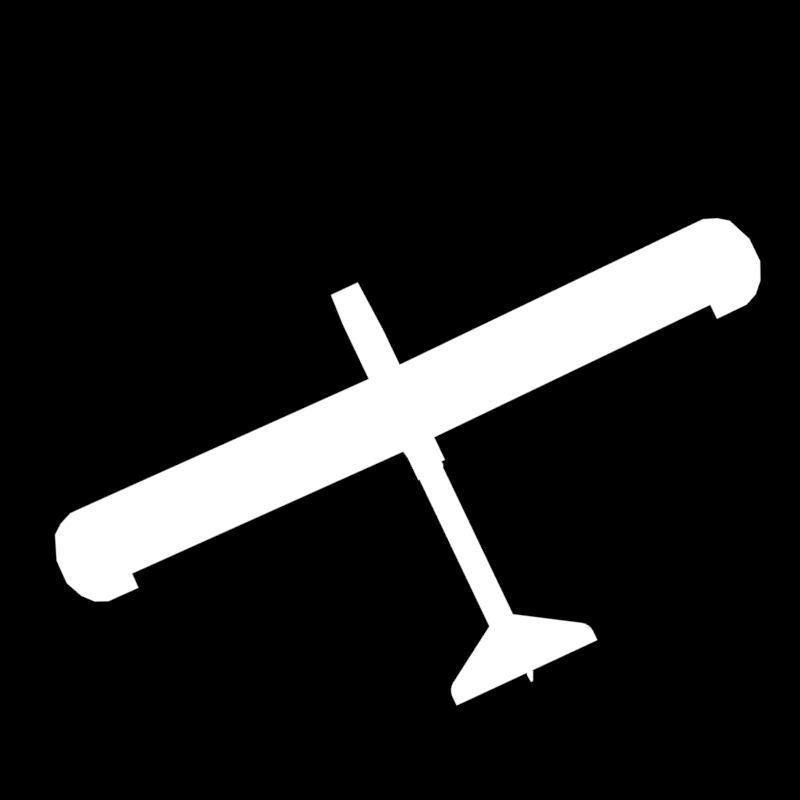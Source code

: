 # Source: test.blend  (saved by Blender 2.83.19; exported with 4.5.12 LTS)
import bpy
from mathutils import Matrix  # noqa: F401  (used for matrix-valued properties, if any)

bpy.ops.wm.read_factory_settings(use_empty=True)
scene = bpy.context.scene
scene.name = 'Scene'

# ---- collections
col_collection = bpy.data.collections.new('Collection'); scene.collection.children.link(col_collection)
col_output = bpy.data.collections.new('Output'); scene.collection.children.link(col_output)
col_output_001 = bpy.data.collections.new('Output.001'); scene.collection.children.link(col_output_001)
col_output_002 = bpy.data.collections.new('Output.002'); scene.collection.children.link(col_output_002)
col_output_003 = bpy.data.collections.new('Output.003'); scene.collection.children.link(col_output_003)
col_output_004 = bpy.data.collections.new('Output.004'); scene.collection.children.link(col_output_004)
col_output_005 = bpy.data.collections.new('Output.005'); scene.collection.children.link(col_output_005)
col_target = bpy.data.collections.new('Target'); scene.collection.children.link(col_target)
col_output_006 = bpy.data.collections.new('Output.006'); scene.collection.children.link(col_output_006)

# ---- materials (node trees are filled in below, after node groups)
mat_white_005 = bpy.data.materials.new('WHITE.005')
mat_white_005.use_transparent_shadow = False
mat_white_004 = bpy.data.materials.new('WHITE.004')
mat_white_004.use_transparent_shadow = False
mat_white = bpy.data.materials.new('WHITE')
mat_white.use_transparent_shadow = False

# ---- material node trees
mat_white_005.use_nodes = True; mat_white_005.node_tree.nodes.clear()
_N = mat_white_005.node_tree.nodes; _L = mat_white_005.node_tree.links
n0 = _N.new('ShaderNodeOutputMaterial'); n0.name = 'Material Output'; n0.location = (300, 300)
n1 = _N.new('ShaderNodeEmission'); n1.name = 'Emission'; n1.location = (0, 0)
_L.new(n1.outputs[0], n0.inputs[0])
n0.is_active_output = True
mat_white_004.use_nodes = True; mat_white_004.node_tree.nodes.clear()
_N = mat_white_004.node_tree.nodes; _L = mat_white_004.node_tree.links
n0 = _N.new('ShaderNodeOutputMaterial'); n0.name = 'Material Output'; n0.location = (300, 300)
n1 = _N.new('ShaderNodeEmission'); n1.name = 'Emission'; n1.location = (0, 0)
_L.new(n1.outputs[0], n0.inputs[0])
n0.is_active_output = True
mat_white.use_nodes = True; mat_white.node_tree.nodes.clear()
_N = mat_white.node_tree.nodes; _L = mat_white.node_tree.links
n0 = _N.new('ShaderNodeOutputMaterial'); n0.name = 'Material Output'; n0.location = (300, 300)
n1 = _N.new('ShaderNodeEmission'); n1.name = 'Emission'; n1.location = (0, 0)
_L.new(n1.outputs[0], n0.inputs[0])
n0.is_active_output = True

# ---- world
world_world = bpy.data.worlds.new('World'); scene.world = world_world
world_world.use_nodes = True; world_world.node_tree.nodes.clear()
_N = world_world.node_tree.nodes; _L = world_world.node_tree.links
n0 = _N.new('ShaderNodeOutputWorld'); n0.name = 'World Output'; n0.location = (300, 300)
n1 = _N.new('ShaderNodeBackground'); n1.name = 'Background'; n1.location = (10, 300)
n1.inputs[0].default_value = (0.0, 0.0, 0.0, 1.0)
_L.new(n1.outputs[0], n0.inputs[0])
n0.is_active_output = True
world_world.color = (0.05088, 0.05088, 0.05088)
world_world.use_sun_shadow = False
world_world.sun_shadow_jitter_overblur = 0.0

# ---- cameras
cam_camera = bpy.data.cameras.new('Camera')
cam_camera.clip_end = 100.0
cam_camera.ortho_scale = 7.314
cam_cam_360 = bpy.data.cameras.new('Cam 360')
cam_cam_360.type = 'ORTHO'
cam_cam_360.ortho_scale = 2.0
cam_cam_360_001 = bpy.data.cameras.new('Cam 360.001')
cam_cam_360_001.type = 'ORTHO'
cam_cam_360_001.ortho_scale = 2.0
cam_cam_360_002 = bpy.data.cameras.new('Cam 360.002')
cam_cam_360_002.type = 'ORTHO'
cam_cam_360_002.ortho_scale = 2.0
cam_cam_360_003 = bpy.data.cameras.new('Cam 360.003')
cam_cam_360_003.type = 'ORTHO'
cam_cam_360_003.ortho_scale = 2.0
cam_cam_360_004 = bpy.data.cameras.new('Cam 360.004')
cam_cam_360_004.type = 'ORTHO'
cam_cam_360_004.ortho_scale = 2.0
cam_cam_360_005 = bpy.data.cameras.new('Cam 360.005')
cam_cam_360_005.type = 'ORTHO'
cam_cam_360_005.ortho_scale = 5.5
cam_cam_360_006 = bpy.data.cameras.new('Cam 360.006')
cam_cam_360_006.type = 'ORTHO'
cam_cam_360_006.ortho_scale = 2.3

# ---- lights
light_light = bpy.data.lights.new('Light', 'POINT')
light_light.transmission_factor = 0.0
light_light.energy = 1000.0
light_light.shadow_soft_size = 0.1
light_light.shadow_maximum_resolution = 0.006
light_light.use_absolute_resolution = True

# ---- meshes
me_cube = bpy.data.meshes.new('Cube')
me_cube.from_pydata([(1.0, 1.0, 1.0), (1.0, 1.0, -1.0), (1.0, -1.0, 1.0), (1.0, -1.0, -1.0), (-1.0, 1.0, 1.0), (-1.0, 1.0, -1.0), (-1.0, -1.0, 1.0), (-1.0, -1.0, -1.0)], [], [(0, 4, 6, 2), (3, 2, 6, 7), (7, 6, 4, 5), (5, 1, 3, 7), (1, 0, 2, 3), (5, 4, 0, 1)])
_uv = me_cube.uv_layers.new(name='UVMap')
_uv.uv.foreach_set('vector', [0.625, 0.5, 0.875, 0.5, 0.875, 0.75, 0.625, 0.75, 0.375, 0.75, 0.625, 0.75, 0.625, 1.0, 0.375, 1.0, 0.375, 0.0, 0.625, 0.0, 0.625, 0.25, 0.375, 0.25, 0.125, 0.5, 0.375, 0.5, 0.375, 0.75, 0.125, 0.75, 0.375, 0.5, 0.625, 0.5, 0.625, 0.75, 0.375, 0.75, 0.375, 0.25, 0.625, 0.25, 0.625, 0.5, 0.375, 0.5])
me_cube.materials.append(mat_white_005)
me_cube.use_remesh_preserve_volume = False
me_cube.use_remesh_preserve_attributes = False
me_cube.use_mirror_vertex_groups = False
me_cube.update()
me_cube_001 = bpy.data.meshes.new('Cube.001')
me_cube_001.from_pydata([(1.0, 1.0, 1.0), (1.0, 1.0, -1.0), (1.0, -1.0, 1.0), (1.0, -1.0, -1.0), (-1.0, 1.0, 1.0), (-1.0, 1.0, -1.0), (-1.0, -1.0, 1.0), (-1.0, -1.0, -1.0)], [], [(0, 4, 6, 2), (3, 2, 6, 7), (7, 6, 4, 5), (5, 1, 3, 7), (1, 0, 2, 3), (5, 4, 0, 1)])
_uv = me_cube_001.uv_layers.new(name='UVMap')
_uv.uv.foreach_set('vector', [0.625, 0.5, 0.875, 0.5, 0.875, 0.75, 0.625, 0.75, 0.375, 0.75, 0.625, 0.75, 0.625, 1.0, 0.375, 1.0, 0.375, 0.0, 0.625, 0.0, 0.625, 0.25, 0.375, 0.25, 0.125, 0.5, 0.375, 0.5, 0.375, 0.75, 0.125, 0.75, 0.375, 0.5, 0.625, 0.5, 0.625, 0.75, 0.375, 0.75, 0.375, 0.25, 0.625, 0.25, 0.625, 0.5, 0.375, 0.5])
me_cube_001.materials.append(mat_white_004)
me_cube_001.use_remesh_preserve_volume = False
me_cube_001.use_remesh_preserve_attributes = False
me_cube_001.use_mirror_vertex_groups = False
me_cube_001.update()
me_cube_002 = bpy.data.meshes.new('Cube.002')
me_cube_002.from_pydata([(1.0, 1.0, 1.0), (1.0, 1.0, -1.0), (1.0, -1.0, 1.0), (1.0, -1.0, -1.0), (-1.0, 1.0, 1.0), (-1.0, 1.0, -1.0), (-1.0, -1.0, 1.0), (-1.0, -1.0, -1.0)], [], [(0, 4, 6, 2), (3, 2, 6, 7), (7, 6, 4, 5), (5, 1, 3, 7), (1, 0, 2, 3), (5, 4, 0, 1)])
_uv = me_cube_002.uv_layers.new(name='UVMap')
_uv.uv.foreach_set('vector', [0.625, 0.5, 0.875, 0.5, 0.875, 0.75, 0.625, 0.75, 0.375, 0.75, 0.625, 0.75, 0.625, 1.0, 0.375, 1.0, 0.375, 0.0, 0.625, 0.0, 0.625, 0.25, 0.375, 0.25, 0.125, 0.5, 0.375, 0.5, 0.375, 0.75, 0.125, 0.75, 0.375, 0.5, 0.625, 0.5, 0.625, 0.75, 0.375, 0.75, 0.375, 0.25, 0.625, 0.25, 0.625, 0.5, 0.375, 0.5])
me_cube_002.materials.append(mat_white_004)
me_cube_002.use_remesh_preserve_volume = False
me_cube_002.use_remesh_preserve_attributes = False
me_cube_002.use_mirror_vertex_groups = False
me_cube_002.update()
me_cube_003 = bpy.data.meshes.new('Cube.003')
me_cube_003.from_pydata([(1.0, 1.0, 1.0), (1.0, 1.0, -1.0), (1.0, -1.0, 1.0), (1.0, -1.0, -1.0), (-1.0, 1.0, 1.0), (-1.0, 1.0, -1.0), (-1.0, -1.0, 1.0), (-1.0, -1.0, -1.0)], [], [(0, 4, 6, 2), (3, 2, 6, 7), (7, 6, 4, 5), (5, 1, 3, 7), (1, 0, 2, 3), (5, 4, 0, 1)])
_uv = me_cube_003.uv_layers.new(name='UVMap')
_uv.uv.foreach_set('vector', [0.625, 0.5, 0.875, 0.5, 0.875, 0.75, 0.625, 0.75, 0.375, 0.75, 0.625, 0.75, 0.625, 1.0, 0.375, 1.0, 0.375, 0.0, 0.625, 0.0, 0.625, 0.25, 0.375, 0.25, 0.125, 0.5, 0.375, 0.5, 0.375, 0.75, 0.125, 0.75, 0.375, 0.5, 0.625, 0.5, 0.625, 0.75, 0.375, 0.75, 0.375, 0.25, 0.625, 0.25, 0.625, 0.5, 0.375, 0.5])
me_cube_003.materials.append(mat_white_004)
me_cube_003.use_remesh_preserve_volume = False
me_cube_003.use_remesh_preserve_attributes = False
me_cube_003.use_mirror_vertex_groups = False
me_cube_003.update()
me_cube_004 = bpy.data.meshes.new('Cube.004')
me_cube_004.from_pydata([(1.0, 1.0, 1.0), (1.0, 1.0, -1.0), (1.0, -1.0, 1.0), (1.0, -1.0, -1.0), (-1.0, 1.0, 1.0), (-1.0, 1.0, -1.0), (-1.0, -1.0, 1.0), (-1.0, -1.0, -1.0)], [], [(0, 4, 6, 2), (3, 2, 6, 7), (7, 6, 4, 5), (5, 1, 3, 7), (1, 0, 2, 3), (5, 4, 0, 1)])
_uv = me_cube_004.uv_layers.new(name='UVMap')
_uv.uv.foreach_set('vector', [0.625, 0.5, 0.875, 0.5, 0.875, 0.75, 0.625, 0.75, 0.375, 0.75, 0.625, 0.75, 0.625, 1.0, 0.375, 1.0, 0.375, 0.0, 0.625, 0.0, 0.625, 0.25, 0.375, 0.25, 0.125, 0.5, 0.375, 0.5, 0.375, 0.75, 0.125, 0.75, 0.375, 0.5, 0.625, 0.5, 0.625, 0.75, 0.375, 0.75, 0.375, 0.25, 0.625, 0.25, 0.625, 0.5, 0.375, 0.5])
me_cube_004.materials.append(mat_white_004)
me_cube_004.use_remesh_preserve_volume = False
me_cube_004.use_remesh_preserve_attributes = False
me_cube_004.use_mirror_vertex_groups = False
me_cube_004.update()
me_cube_005 = bpy.data.meshes.new('Cube.005')
me_cube_005.from_pydata([(-0.03567, -0.3232, 0.01963), (0.03567, -0.3232, 0.01963), (-0.04219, -0.2951, -0.09504), (-0.04219, -0.2051, 0.09504), (-0.039, 0.1188, -0.09082), (-0.04219, 0.2121, 0.09504), (0.04219, -0.2951, -0.09504), (0.04219, -0.2051, 0.09504), (0.039, 0.1188, -0.09082), (0.04219, 0.2121, 0.09504), (-0.04219, -0.3758, -0.01072), (0.04219, -0.3758, -0.01072), (-0.04219, -0.2051, -0.01323), (-0.039, 0.1556, -0.01745), (0.039, 0.1556, -0.01745), (0.04219, -0.2051, -0.01323), (-0.04219, 0.1577, -0.01323), (-0.04219, 0.1167, -0.09504), (0.04219, 0.1167, -0.09504), (0.04219, 0.1577, -0.01323), (-0.039, 0.2069, -0.01745), (-0.039, 0.2069, -0.09082), (0.039, 0.2069, -0.09082), (0.039, 0.2069, -0.01745), (0.03567, 0.2069, -0.08496), (0.03567, -0.3054, -0.08496), (-0.03567, 0.2069, -0.08496), (-0.03567, -0.3054, -0.08496), (0.03567, 0.2069, -0.02331), (-0.03567, 0.2069, -0.02331), (-0.03567, -0.3659, -0.02097), (0.03567, -0.3659, -0.02097), (-0.0283, 0.2121, 0.09504), (0.0283, 0.2121, 0.09504), (0.03406, -0.2051, 0.09504), (-0.03406, -0.2051, 0.09504), (-0.03406, -0.3758, -0.01072), (0.03406, -0.3758, -0.01072), (-0.03406, 0.1577, -0.01323), (0.03406, 0.1577, -0.01323), (-0.03149, 0.1556, -0.01745), (0.03149, 0.1556, -0.01745), (-0.03149, 0.2069, -0.01745), (0.03149, 0.2069, -0.01745), (-0.04219, 0.03334, -0.09504), (-0.04219, 0.1007, 0.09504), (0.04219, 0.03334, -0.09504), (0.04219, 0.1007, 0.09504), (0.04219, 0.06235, -0.01323), (-0.04219, 0.06235, -0.01323), (0.03406, 0.1007, 0.09504), (-0.03406, 0.1007, 0.09504), (-0.0283, 0.2028, 0.1641), (0.0283, 0.2028, 0.1641), (0.03406, 0.1663, 0.173), (-0.03406, 0.1663, 0.173), (-0.04219, -0.2051, 0.04285), (-0.04219, -0.3168, -0.0736), (0.04219, -0.3168, -0.0736), (-0.04219, 0.1859, 0.04285), (0.04219, 0.1859, 0.04285), (0.04219, -0.2051, 0.04285), (-0.0283, 0.1902, 0.05144), (0.0283, 0.1902, 0.05144), (0.04219, 0.08223, 0.04285), (-0.04219, 0.08223, 0.04285), (-0.03406, 0.2016, 0.173), (0.03406, 0.2016, 0.173), (-0.03406, 0.2121, 0.09504), (0.03406, 0.2121, 0.09504), (-0.03406, 0.1859, 0.04285), (0.03406, 0.1859, 0.04285), (-0.0283, 0.2004, 0.09512), (0.0283, 0.2004, 0.09512), (-0.0283, 0.1909, 0.1636), (0.0283, 0.1909, 0.1636), (-0.03406, -0.1908, -0.01323), (0.03406, -0.1908, -0.01323), (-0.03406, -0.1908, 0.04285), (0.03406, -0.1908, 0.04285), (-0.03833, -0.3304, -0.03733), (-0.03833, -0.3304, -0.02968), (-0.03833, -0.1304, -0.03733), (-0.03833, -0.1304, -0.02968), (0.03833, -0.3304, -0.03733), (0.03833, -0.3304, -0.02968), (0.03833, -0.1304, -0.03733), (0.03833, -0.1304, -0.02968), (-0.02682, -0.1521, -0.02585), (-0.02682, -0.1521, 0.02779), (0.02682, -0.1521, -0.02585), (0.02682, -0.1521, 0.02779), (-0.02682, -0.2947, -0.02585), (-0.02682, -0.2947, 0.02779), (0.02682, -0.2947, -0.02585), (0.02682, -0.2947, 0.02779), (-0.02166, -0.3197, -0.02069), (-0.02682, -0.3035, -0.02585), (-0.02364, -0.3184, -0.02267), (-0.02531, -0.3149, -0.02434), (-0.02643, -0.3097, -0.02546), (-0.02166, -0.3197, 0.02263), (-0.02682, -0.3035, 0.02779), (-0.02364, -0.3184, 0.02461), (-0.02531, -0.3149, 0.02628), (-0.02643, -0.3097, 0.0274), (0.02166, -0.3197, -0.02069), (0.02682, -0.3035, -0.02585), (0.02364, -0.3184, -0.02267), (0.02531, -0.3149, -0.02434), (0.02643, -0.3097, -0.02546), (0.02166, -0.3197, 0.02263), (0.02682, -0.3035, 0.02779), (0.02364, -0.3184, 0.02461), (0.02531, -0.3149, 0.02628), (0.02643, -0.3097, 0.0274), (-0.02179, -0.299, -0.08116), (-0.02179, -0.299, -0.04186), (-0.02876, -0.2524, -0.08634), (-0.02876, -0.2524, -0.03667), (0.02179, -0.299, -0.08116), (0.02179, -0.299, -0.04186), (0.02876, -0.2524, -0.08634), (0.02876, -0.2524, -0.03667), (-0.02876, -0.299, -0.08634), (-0.02876, -0.299, -0.03667), (0.02876, -0.299, -0.03667), (0.02876, -0.299, -0.08634), (-0.02179, -0.2956, -0.08116), (-0.02179, -0.2956, -0.04186), (0.02179, -0.2956, -0.04186), (0.02179, -0.2956, -0.08116), (6.235e-09, -0.3041, -0.05378), (0.001552, -0.3041, -0.05393), (5.701e-09, -0.2947, -0.04572), (5.824e-09, -0.3018, -0.04757), (0.003124, -0.2947, -0.04603), (0.002763, -0.3018, -0.04784), (0.006128, -0.2947, -0.04694), (0.00542, -0.3018, -0.04865), (0.008896, -0.2947, -0.04842), (0.007869, -0.3018, -0.04996), (0.01132, -0.2947, -0.05041), (0.01002, -0.3018, -0.05172), (0.01331, -0.2947, -0.05284), (0.01178, -0.3018, -0.05386), (0.01479, -0.2947, -0.05561), (0.01309, -0.3018, -0.05631), (0.0157, -0.2947, -0.05861), (0.01389, -0.3018, -0.05897), (0.01601, -0.2947, -0.06173), (0.01416, -0.3018, -0.06173), (0.0157, -0.2947, -0.06486), (0.01389, -0.3018, -0.0645), (0.01479, -0.2947, -0.06786), (0.01309, -0.3018, -0.06715), (0.01331, -0.2947, -0.07063), (0.01178, -0.3018, -0.0696), (0.01132, -0.2947, -0.07306), (0.01002, -0.3018, -0.07175), (0.008896, -0.2947, -0.07505), (0.007869, -0.3018, -0.07351), (0.006128, -0.2947, -0.07653), (0.00542, -0.3018, -0.07482), (0.003124, -0.2947, -0.07744), (0.002763, -0.3018, -0.07563), (4.837e-10, -0.2947, -0.07775), (1.209e-09, -0.3018, -0.0759), (-0.003124, -0.2947, -0.07744), (-0.002763, -0.3018, -0.07563), (-0.006128, -0.2947, -0.07653), (-0.00542, -0.3018, -0.07482), (-0.008896, -0.2947, -0.07505), (-0.007869, -0.3018, -0.07351), (-0.01132, -0.2947, -0.07306), (-0.01002, -0.3018, -0.07175), (-0.01331, -0.2947, -0.07063), (-0.01178, -0.3018, -0.0696), (-0.01479, -0.2947, -0.06786), (-0.01309, -0.3018, -0.06715), (-0.0157, -0.2947, -0.06486), (-0.01389, -0.3018, -0.0645), (-0.01601, -0.2947, -0.06173), (-0.01416, -0.3018, -0.06173), (-0.0157, -0.2947, -0.05861), (-0.01389, -0.3018, -0.05897), (-0.01479, -0.2947, -0.05561), (-0.01309, -0.3018, -0.05631), (-0.01331, -0.2947, -0.05284), (-0.01178, -0.3018, -0.05386), (-0.01132, -0.2947, -0.05041), (-0.01002, -0.3018, -0.05172), (-0.008896, -0.2947, -0.04842), (-0.007869, -0.3018, -0.04996), (-0.006128, -0.2947, -0.04694), (-0.00542, -0.3018, -0.04865), (-0.003124, -0.2947, -0.04603), (-0.002763, -0.3018, -0.04784), (0.003044, -0.3041, -0.05439), (0.004419, -0.3041, -0.05512), (0.005624, -0.3041, -0.05611), (0.006613, -0.3041, -0.05732), (0.007348, -0.3041, -0.05869), (0.0078, -0.3041, -0.06018), (0.007953, -0.3041, -0.06173), (0.0078, -0.3041, -0.06329), (0.007348, -0.3041, -0.06478), (0.006613, -0.3041, -0.06615), (0.005624, -0.3041, -0.06736), (0.004419, -0.3041, -0.06835), (0.003044, -0.3041, -0.06908), (0.001552, -0.3041, -0.06953), (3.643e-09, -0.3041, -0.06969), (-0.001552, -0.3041, -0.06953), (-0.003044, -0.3041, -0.06908), (-0.004419, -0.3041, -0.06835), (-0.005624, -0.3041, -0.06736), (-0.006613, -0.3041, -0.06615), (-0.007348, -0.3041, -0.06478), (-0.0078, -0.3041, -0.06329), (-0.007953, -0.3041, -0.06173), (-0.0078, -0.3041, -0.06018), (-0.007348, -0.3041, -0.05869), (-0.006613, -0.3041, -0.05732), (-0.005624, -0.3041, -0.05611), (-0.004419, -0.3041, -0.05512), (-0.003044, -0.3041, -0.05439), (-0.001552, -0.3041, -0.05393), (6.536e-09, -0.2987, -0.05891), (-0.0005509, -0.2987, -0.05896), (-0.001081, -0.2987, -0.05912), (-0.001569, -0.2987, -0.05939), (-0.001997, -0.2987, -0.05974), (-0.002348, -0.2987, -0.06016), (-0.002609, -0.2987, -0.06065), (-0.00277, -0.2987, -0.06118), (-0.002824, -0.2987, -0.06173), (-0.00277, -0.2987, -0.06228), (-0.002609, -0.2987, -0.06281), (-0.002348, -0.2987, -0.0633), (-0.001997, -0.2987, -0.06373), (-0.001569, -0.2987, -0.06408), (-0.001081, -0.2987, -0.06434), (-0.0005509, -0.2987, -0.0645), (5.616e-09, -0.2987, -0.06456), (0.0005509, -0.2987, -0.0645), (0.001081, -0.2987, -0.06434), (0.001569, -0.2987, -0.06408), (0.001997, -0.2987, -0.06373), (0.002348, -0.2987, -0.0633), (0.002609, -0.2987, -0.06281), (0.00277, -0.2987, -0.06228), (0.002824, -0.2987, -0.06173), (0.00277, -0.2987, -0.06118), (0.002609, -0.2987, -0.06065), (0.002348, -0.2987, -0.06016), (0.001997, -0.2987, -0.05974), (0.001569, -0.2987, -0.05939), (0.001081, -0.2987, -0.05912), (0.0005509, -0.2987, -0.05896), (-0.04219, -0.1417, -0.09504), (0.04219, -0.1417, 0.09504), (0.04219, -0.1417, -0.01323), (0.03406, -0.1417, 0.09504), (-0.03406, -0.1417, 0.09504), (-0.04219, -0.1417, 0.09504), (0.04219, -0.1417, -0.09504), (-0.04219, -0.1417, -0.01323), (-0.04219, -0.1417, 0.04285), (0.04219, -0.1417, 0.04285), (-0.04219, -0.1397, 0.09504), (0.04219, -0.1397, -0.09504), (-0.04219, -0.1397, -0.01323), (-0.04219, -0.1397, 0.04285), (-0.04219, -0.1397, -0.09504), (0.04219, -0.1397, 0.09504), (0.04219, -0.1397, -0.01323), (0.03406, -0.1397, 0.09504), (-0.03406, -0.1397, 0.09504), (0.04219, -0.1397, 0.04285), (-0.04033, -0.1398, -0.08976), (-0.04033, -0.1416, -0.08976), (0.04033, -0.1398, 0.09196), (0.04033, -0.1416, 0.09196), (0.04033, -0.1398, -0.01156), (0.04033, -0.1416, -0.01156), (0.03256, -0.1398, 0.09196), (0.03256, -0.1416, 0.09196), (-0.03256, -0.1398, 0.09196), (-0.03256, -0.1416, 0.09196), (0.04033, -0.1398, 0.04207), (0.04033, -0.1416, 0.04207), (-0.04033, -0.1416, 0.04207), (-0.04033, -0.1416, -0.01156), (-0.04033, -0.1416, 0.09196), (0.04033, -0.1416, -0.08976), (-0.04033, -0.1398, 0.09196), (0.04033, -0.1398, -0.08976), (-0.04033, -0.1398, -0.01156), (-0.04033, -0.1398, 0.04207)], [], [(65, 45, 5, 59), (71, 69, 9, 60), (269, 261, 7, 61), (56, 12, 2, 57), (260, 266, 6, 2), (264, 265, 3, 35), (2, 27, 30, 31, 11, 37, 36, 10, 57), (35, 3, 10, 36), (58, 61, 7, 11), (266, 262, 15, 6), (14, 8, 22, 23), (44, 49, 16, 17), (13, 4, 17, 16), (4, 8, 18, 17), (8, 14, 19, 18), (40, 13, 16, 38), (21, 20, 29, 26, 24, 22), (4, 13, 20, 21), (41, 14, 23, 43), (8, 4, 21, 22), (24, 26, 27, 25), (31, 30, 0, 1), (22, 24, 28, 29, 20, 42, 43, 23), (11, 31, 25, 27, 2, 6, 58), (26, 29, 0, 30, 27), (29, 28, 1, 0), (28, 24, 25, 31, 1), (13, 40, 42, 20), (40, 41, 43, 42), (14, 41, 39, 19), (41, 40, 38, 39), (7, 34, 37, 11), (34, 35, 36, 37), (261, 263, 34, 7), (263, 264, 35, 34), (59, 5, 68, 70), (62, 32, 72), (9, 69, 50, 47), (274, 272, 49, 44), (18, 19, 48, 46), (68, 5, 45, 51), (17, 18, 46, 44), (60, 9, 47, 64), (273, 270, 45, 65), (67, 66, 55, 54), (51, 50, 54, 55), (50, 69, 67, 54), (68, 51, 55, 66), (272, 273, 65, 49), (19, 60, 64, 48), (38, 70, 78, 76), (16, 59, 70, 38), (6, 15, 61, 58), (3, 56, 57, 10), (262, 269, 61, 15), (39, 71, 60, 19), (49, 65, 59, 16), (53, 52, 66, 67), (52, 32, 68, 66), (33, 53, 67, 69), (32, 62, 70, 68), (63, 33, 69, 71), (62, 63, 71, 70), (62, 72, 73, 63), (73, 72, 74, 75), (32, 52, 74, 72), (33, 63, 73), (53, 33, 73, 75), (52, 53, 75, 74), (76, 78, 79, 77), (39, 38, 76, 77), (70, 71, 79, 78), (71, 39, 77, 79), (80, 81, 83, 82), (82, 83, 87, 86), (86, 87, 85, 84), (84, 85, 81, 80), (82, 86, 84, 80), (87, 83, 81, 85), (92, 93, 89, 88), (88, 89, 91, 90), (92, 94, 107, 97), (95, 93, 102, 112), (94, 95, 112, 107), (91, 89, 93, 95), (88, 90, 94, 92), (90, 91, 95, 94), (106, 111, 101, 96), (96, 101, 103, 98), (98, 103, 104, 99), (99, 104, 105, 100), (100, 105, 102, 97), (111, 106, 108, 113), (113, 108, 109, 114), (114, 109, 110, 115), (115, 110, 107, 112), (97, 107, 110, 100), (100, 110, 109, 99), (99, 109, 108, 98), (98, 108, 106, 96), (112, 102, 105, 115), (115, 105, 104, 114), (114, 104, 103, 113), (113, 103, 101, 111), (97, 102, 93, 92), (124, 125, 119, 118), (118, 119, 123, 122), (122, 123, 126, 127), (120, 121, 130, 131), (118, 122, 127, 124), (123, 119, 125, 126), (116, 117, 125, 124), (121, 120, 127, 126), (120, 116, 124, 127), (117, 121, 126, 125), (131, 130, 129, 128), (116, 120, 131, 128), (117, 116, 128, 129), (121, 117, 129, 130), (213, 212, 244, 243), (165, 163, 210, 211), (134, 135, 137, 136), (221, 220, 236, 235), (181, 179, 218, 219), (136, 137, 139, 138), (133, 132, 228, 259), (197, 195, 226, 227), (138, 139, 141, 140), (224, 223, 233, 232), (143, 141, 199, 200), (140, 141, 143, 142), (216, 215, 241, 240), (159, 157, 207, 208), (142, 143, 145, 144), (208, 207, 249, 248), (175, 173, 215, 216), (144, 145, 147, 146), (200, 199, 257, 256), (191, 189, 223, 224), (146, 147, 149, 148), (219, 218, 238, 237), (153, 151, 204, 205), (148, 149, 151, 150), (211, 210, 246, 245), (169, 167, 212, 213), (150, 151, 153, 152), (203, 202, 254, 253), (185, 183, 220, 221), (152, 153, 155, 154), (227, 226, 230, 229), (137, 135, 132, 133), (154, 155, 157, 156), (222, 221, 235, 234), (147, 145, 201, 202), (156, 157, 159, 158), (132, 227, 229, 228), (163, 161, 209, 210), (158, 159, 161, 160), (214, 213, 243, 242), (179, 177, 217, 218), (160, 161, 163, 162), (206, 205, 251, 250), (195, 193, 225, 226), (162, 163, 165, 164), (198, 133, 259, 258), (141, 139, 198, 199), (164, 165, 167, 166), (225, 224, 232, 231), (157, 155, 206, 207), (166, 167, 169, 168), (217, 216, 240, 239), (173, 171, 214, 215), (168, 169, 171, 170), (209, 208, 248, 247), (189, 187, 222, 223), (170, 171, 173, 172), (201, 200, 256, 255), (151, 149, 203, 204), (172, 173, 175, 174), (220, 219, 237, 236), (167, 165, 211, 212), (174, 175, 177, 176), (212, 211, 245, 244), (183, 181, 219, 220), (176, 177, 179, 178), (204, 203, 253, 252), (145, 143, 200, 201), (178, 179, 181, 180), (223, 222, 234, 233), (161, 159, 208, 209), (180, 181, 183, 182), (215, 214, 242, 241), (177, 175, 216, 217), (182, 183, 185, 184), (207, 206, 250, 249), (193, 191, 224, 225), (184, 185, 187, 186), (199, 198, 258, 257), (135, 197, 227, 132), (186, 187, 189, 188), (226, 225, 231, 230), (139, 137, 133, 198), (188, 189, 191, 190), (218, 217, 239, 238), (155, 153, 205, 206), (190, 191, 193, 192), (259, 228, 229, 230, 231, 232, 233, 234, 235, 236, 237, 238, 239, 240, 241, 242, 243, 244, 245, 246, 247, 248, 249, 250, 251, 252, 253, 254, 255, 256, 257, 258), (171, 169, 213, 214), (192, 193, 195, 194), (187, 185, 221, 222), (210, 209, 247, 246), (194, 195, 197, 196), (205, 204, 252, 251), (149, 147, 202, 203), (196, 197, 135, 134), (134, 136, 138, 140, 142, 144, 146, 148, 150, 152, 154, 156, 158, 160, 162, 164, 166, 168, 170, 172, 174, 176, 178, 180, 182, 184, 186, 188, 190, 192, 194, 196), (202, 201, 255, 254), (277, 278, 288, 286), (12, 56, 268, 267), (56, 3, 265, 268), (2, 12, 267, 260), (268, 265, 294, 292), (275, 277, 286, 282), (261, 269, 291, 283), (267, 268, 292, 293), (271, 276, 284, 297), (266, 260, 281, 295), (64, 47, 275, 279), (44, 46, 271, 274), (51, 45, 270, 278), (46, 48, 276, 271), (47, 50, 277, 275), (50, 51, 278, 277), (48, 64, 279, 276), (269, 262, 285, 291), (278, 270, 296, 288), (265, 264, 289, 294), (284, 290, 291, 285), (286, 288, 289, 287), (282, 286, 287, 283), (297, 284, 285, 295), (288, 296, 294, 289), (280, 297, 295, 281), (290, 282, 283, 291), (293, 292, 299, 298), (292, 294, 296, 299), (281, 293, 298, 280), (260, 267, 293, 281), (276, 279, 290, 284), (264, 263, 287, 289), (273, 272, 298, 299), (263, 261, 283, 287), (279, 275, 282, 290), (270, 273, 299, 296), (262, 266, 295, 285), (274, 271, 297, 280), (272, 274, 280, 298)])
me_cube_005.polygons.foreach_set('use_smooth', [0, 0, 0, 0, 0, 0, 0, 0, 0, 0, 0, 0, 0, 0, 0, 0, 0, 0, 0, 0, 0, 0, 0, 0, 0, 0, 0, 0, 0, 0, 0, 0, 0, 0, 0, 0, 0, 0, 0, 0, 0, 0, 0, 0, 0, 0, 0, 0, 0, 0, 0, 0, 0, 0, 0, 0, 0, 0, 0, 0, 0, 0, 0, 0, 0, 0, 0, 0, 0, 0, 0, 0, 0, 0, 0, 0, 0, 0, 0, 1, 1, 1, 1, 1, 1, 1, 1, 1, 1, 1, 1, 1, 1, 1, 1, 1, 1, 1, 1, 1, 1, 1, 1, 1, 1, 0, 0, 0, 0, 0, 0, 0, 0, 0, 0, 0, 0, 0, 0, 0, 0, 0, 0, 0, 0, 0, 0, 0, 0, 0, 0, 0, 0, 0, 0, 0, 0, 0, 0, 0, 0, 0, 0, 0, 0, 0, 0, 0, 0, 0, 0, 0, 0, 0, 0, 0, 0, 0, 0, 0, 0, 0, 0, 0, 0, 0, 0, 0, 0, 0, 0, 0, 0, 0, 0, 0, 0, 0, 0, 0, 0, 0, 0, 0, 0, 0, 0, 0, 0, 0, 0, 0, 0, 0, 0, 0, 0, 0, 0, 0, 0, 0, 0, 0, 0, 0, 0, 0, 0, 0, 0, 0, 0, 0, 0, 0, 0, 0, 0, 0, 0, 0, 0, 0, 0, 0, 0, 0, 0, 0, 0, 0, 0, 0, 0, 0, 0, 0, 0, 0, 0, 0, 0, 0, 0, 0, 0, 0, 0, 0, 0, 0, 0, 0, 0, 0, 0])
_uv = me_cube_005.uv_layers.new(name='UVMap')
_uv.uv.foreach_set('vector', [0.5564, 0.1766, 0.625, 0.1766, 0.625, 0.25, 0.5564, 0.25, 0.5564, 0.4167, 0.625, 0.4167, 0.625, 0.5, 0.5564, 0.5, 0.5564, 0.7036, 0.625, 0.7036, 0.625, 0.75, 0.5564, 0.75, 0.5564, 0.0, 0.4826, 0.0, 0.375, 0.0, 0.5045, 0.0, 0.125, 0.7036, 0.375, 0.7036, 0.375, 0.75, 0.125, 0.75, 0.7917, 0.7036, 0.875, 0.7036, 0.875, 0.75, 0.7917, 0.75, 0.125, 0.75, 0.1443, 0.75, 0.1443, 0.75, 0.3557, 0.75, 0.375, 0.75, 0.2917, 0.75, 0.2083, 0.75, 0.125, 0.75, 0.125, 0.75, 0.7917, 0.75, 0.875, 0.75, 0.875, 0.75, 0.7917, 0.75, 0.375, 0.75, 0.5564, 0.75, 0.625, 0.75, 0.375, 0.75, 0.375, 0.7036, 0.4826, 0.7036, 0.4826, 0.75, 0.375, 0.75, 0.477, 0.4942, 0.3805, 0.4942, 0.3805, 0.4942, 0.477, 0.4942, 0.375, 0.1766, 0.4826, 0.1766, 0.4826, 0.25, 0.375, 0.25, 0.477, 0.2558, 0.3805, 0.2558, 0.375, 0.25, 0.4826, 0.25, 0.3805, 0.2558, 0.3805, 0.4942, 0.375, 0.5, 0.375, 0.25, 0.3805, 0.4942, 0.477, 0.4942, 0.4826, 0.5, 0.375, 0.5, 0.477, 0.3353, 0.477, 0.2558, 0.4826, 0.25, 0.4826, 0.3333, 0.3805, 0.2558, 0.477, 0.2558, 0.4693, 0.2659, 0.3883, 0.2659, 0.3883, 0.4841, 0.3805, 0.4942, 0.3805, 0.2558, 0.477, 0.2558, 0.477, 0.2558, 0.3805, 0.2558, 0.477, 0.4147, 0.477, 0.4942, 0.477, 0.4942, 0.477, 0.4147, 0.3805, 0.4942, 0.3805, 0.2558, 0.3805, 0.2558, 0.3805, 0.4942, 0.3805, 0.4942, 0.3805, 0.2558, 0.3805, 0.2558, 0.3805, 0.4942, 0.4248, 0.4942, 0.4248, 0.2558, 0.477, 0.2558, 0.477, 0.4942, 0.3805, 0.4942, 0.3883, 0.4841, 0.4693, 0.4841, 0.4693, 0.2659, 0.477, 0.2558, 0.477, 0.3353, 0.477, 0.4147, 0.477, 0.4942, 0.375, 0.75, 0.3557, 0.75, 0.3557, 0.75, 0.1443, 0.75, 0.125, 0.75, 0.375, 0.75, 0.375, 0.75, 0.3805, 0.2558, 0.477, 0.2558, 0.477, 0.2558, 0.4248, 0.2558, 0.3805, 0.2558, 0.477, 0.2558, 0.477, 0.4942, 0.477, 0.4942, 0.477, 0.2558, 0.477, 0.4942, 0.3805, 0.4942, 0.3805, 0.4942, 0.4248, 0.4942, 0.477, 0.4942, 0.477, 0.2558, 0.477, 0.3353, 0.477, 0.3353, 0.477, 0.2558, 0.477, 0.3353, 0.477, 0.4147, 0.477, 0.4147, 0.477, 0.3353, 0.477, 0.4942, 0.477, 0.4147, 0.4826, 0.4167, 0.4826, 0.5, 0.477, 0.4147, 0.477, 0.3353, 0.4826, 0.3333, 0.4826, 0.4167, 0.625, 0.75, 0.7083, 0.75, 0.7083, 0.75, 0.625, 0.75, 0.7083, 0.75, 0.7917, 0.75, 0.7917, 0.75, 0.7083, 0.75, 0.625, 0.7036, 0.7083, 0.7036, 0.7083, 0.75, 0.625, 0.75, 0.7083, 0.7036, 0.7917, 0.7036, 0.7917, 0.75, 0.7083, 0.75, 0.5564, 0.25, 0.625, 0.25, 0.625, 0.3333, 0.5564, 0.3333, 0.5677, 0.3382, 0.625, 0.3382, 0.625, 0.3382, 0.625, 0.5, 0.7083, 0.5, 0.7083, 0.5734, 0.625, 0.5734, 0.375, 0.05147, 0.4826, 0.05147, 0.4826, 0.1766, 0.375, 0.1766, 0.375, 0.5, 0.4826, 0.5, 0.4826, 0.5734, 0.375, 0.5734, 0.7917, 0.5, 0.875, 0.5, 0.875, 0.5734, 0.7917, 0.5734, 0.125, 0.5, 0.375, 0.5, 0.375, 0.5734, 0.125, 0.5734, 0.5564, 0.5, 0.625, 0.5, 0.625, 0.5734, 0.5564, 0.5734, 0.5564, 0.05147, 0.625, 0.05147, 0.625, 0.1766, 0.5564, 0.1766, 0.7083, 0.5, 0.7917, 0.5, 0.7917, 0.5734, 0.7083, 0.5734, 0.7917, 0.5734, 0.7083, 0.5734, 0.7083, 0.5734, 0.7917, 0.5734, 0.7083, 0.5734, 0.7083, 0.5, 0.7083, 0.5, 0.7083, 0.5734, 0.7917, 0.5, 0.7917, 0.5734, 0.7917, 0.5734, 0.7917, 0.5, 0.4826, 0.05147, 0.5564, 0.05147, 0.5564, 0.1766, 0.4826, 0.1766, 0.4826, 0.5, 0.5564, 0.5, 0.5564, 0.5734, 0.4826, 0.5734, 0.4826, 0.3333, 0.5564, 0.3333, 0.5564, 0.3333, 0.4826, 0.3333, 0.4826, 0.25, 0.5564, 0.25, 0.5564, 0.3333, 0.4826, 0.3333, 0.375, 0.75, 0.4826, 0.75, 0.5564, 0.75, 0.375, 0.75, 0.625, 0.0, 0.5564, 0.0, 0.5045, 0.0, 0.625, 0.0, 0.4826, 0.7036, 0.5564, 0.7036, 0.5564, 0.75, 0.4826, 0.75, 0.4826, 0.4167, 0.5564, 0.4167, 0.5564, 0.5, 0.4826, 0.5, 0.4826, 0.1766, 0.5564, 0.1766, 0.5564, 0.25, 0.4826, 0.25, 0.625, 0.4118, 0.625, 0.3382, 0.625, 0.3333, 0.625, 0.4167, 0.625, 0.3382, 0.625, 0.3382, 0.625, 0.3333, 0.625, 0.3333, 0.625, 0.4118, 0.625, 0.4118, 0.625, 0.4167, 0.625, 0.4167, 0.625, 0.3382, 0.5677, 0.3382, 0.5564, 0.3333, 0.625, 0.3333, 0.5677, 0.4118, 0.625, 0.4118, 0.625, 0.4167, 0.5564, 0.4167, 0.5677, 0.3382, 0.5677, 0.4118, 0.5564, 0.4167, 0.5564, 0.3333, 0.5677, 0.3382, 0.625, 0.3382, 0.625, 0.4118, 0.5677, 0.4118, 0.625, 0.4118, 0.625, 0.3382, 0.625, 0.3382, 0.625, 0.4118, 0.625, 0.3382, 0.625, 0.3382, 0.625, 0.3382, 0.625, 0.3382, 0.625, 0.4118, 0.5677, 0.4118, 0.625, 0.4118, 0.625, 0.4118, 0.625, 0.4118, 0.625, 0.4118, 0.625, 0.4118, 0.625, 0.3382, 0.625, 0.4118, 0.625, 0.4118, 0.625, 0.3382, 0.4826, 0.3333, 0.5564, 0.3333, 0.5564, 0.4167, 0.4826, 0.4167, 0.4826, 0.4167, 0.4826, 0.3333, 0.4826, 0.3333, 0.4826, 0.4167, 0.5564, 0.3333, 0.5564, 0.4167, 0.5564, 0.4167, 0.5564, 0.3333, 0.5564, 0.4167, 0.4826, 0.4167, 0.4826, 0.4167, 0.5564, 0.4167, 0.375, 0.0, 0.625, 0.0, 0.625, 0.25, 0.375, 0.25, 0.375, 0.25, 0.625, 0.25, 0.625, 0.5, 0.375, 0.5, 0.375, 0.5, 0.625, 0.5, 0.625, 0.75, 0.375, 0.75, 0.375, 0.75, 0.625, 0.75, 0.625, 1.0, 0.375, 1.0, 0.125, 0.5, 0.375, 0.5, 0.375, 0.75, 0.125, 0.75, 0.625, 0.5, 0.875, 0.5, 0.875, 0.75, 0.625, 0.75, 0.375, 0.08362, 0.625, 0.08362, 0.625, 0.25, 0.375, 0.25, 0.375, 0.25, 0.625, 0.25, 0.625, 0.5, 0.375, 0.5, 0.125, 0.6664, 0.375, 0.6664, 0.375, 0.6959, 0.125, 0.6959, 0.625, 0.6664, 0.875, 0.6664, 0.875, 0.6959, 0.625, 0.6959, 0.375, 0.6664, 0.625, 0.6664, 0.625, 0.6959, 0.375, 0.6959, 0.625, 0.5, 0.875, 0.5, 0.875, 0.6664, 0.625, 0.6664, 0.125, 0.5, 0.375, 0.5, 0.375, 0.6664, 0.125, 0.6664, 0.375, 0.5, 0.625, 0.5, 0.625, 0.6664, 0.375, 0.6664, 0.3991, 0.7741, 0.6009, 0.7741, 0.6009, 0.9759, 0.3991, 0.9759, 0.3991, 0.9759, 0.6009, 0.9759, 0.6101, 0.9851, 0.3899, 0.9851, 0.3899, 0.9851, 0.6101, 0.9851, 0.618, 1.0, 0.382, 1.0, 0.382, 0.0, 0.618, 0.0, 0.6232, 0.03341, 0.3768, 0.03341, 0.3768, 0.03341, 0.6232, 0.03341, 0.625, 0.05412, 0.375, 0.05412, 0.6009, 0.7741, 0.3991, 0.7741, 0.3899, 0.7649, 0.6101, 0.7649, 0.6101, 0.7649, 0.3899, 0.7649, 0.382, 0.75, 0.618, 0.75, 0.618, 0.75, 0.382, 0.75, 0.3768, 0.7166, 0.6232, 0.7166, 0.6232, 0.7166, 0.3768, 0.7166, 0.375, 0.6959, 0.625, 0.6959, 0.125, 0.6959, 0.375, 0.6959, 0.3732, 0.7166, 0.1268, 0.7166, 0.1268, 0.7166, 0.3732, 0.7166, 0.368, 0.75, 0.132, 0.75, 0.375, 0.993, 0.375, 0.757, 0.3899, 0.7649, 0.3899, 0.9851, 0.3899, 0.9851, 0.3899, 0.7649, 0.3991, 0.7741, 0.3991, 0.9759, 0.625, 0.6959, 0.875, 0.6959, 0.8732, 0.7166, 0.6268, 0.7166, 0.6268, 0.7166, 0.8732, 0.7166, 0.868, 0.75, 0.632, 0.75, 0.625, 0.757, 0.625, 0.993, 0.6101, 0.9851, 0.6101, 0.7649, 0.6101, 0.7649, 0.6101, 0.9851, 0.6009, 0.9759, 0.6009, 0.7741, 0.375, 0.05412, 0.625, 0.05412, 0.625, 0.08362, 0.375, 0.08362, 0.375, 0.0, 0.625, 0.0, 0.625, 0.25, 0.375, 0.25, 0.375, 0.25, 0.625, 0.25, 0.625, 0.5, 0.375, 0.5, 0.375, 0.5, 0.625, 0.5, 0.625, 0.75, 0.375, 0.75, 0.4011, 0.76, 0.5989, 0.76, 0.5989, 0.76, 0.4011, 0.76, 0.125, 0.5, 0.375, 0.5, 0.375, 0.75, 0.125, 0.75, 0.625, 0.5, 0.875, 0.5, 0.875, 0.75, 0.625, 0.75, 0.4011, 0.99, 0.5989, 0.99, 0.625, 1.0, 0.375, 1.0, 0.5989, 0.76, 0.4011, 0.76, 0.375, 0.75, 0.625, 0.75, 0.4011, 0.76, 0.4011, 0.99, 0.375, 1.0, 0.375, 0.75, 0.5989, 0.99, 0.5989, 0.76, 0.625, 0.75, 0.625, 1.0, 0.4011, 0.76, 0.5989, 0.76, 0.5989, 0.99, 0.4011, 0.99, 0.4011, 0.99, 0.4011, 0.76, 0.4011, 0.76, 0.4011, 0.99, 0.5989, 0.99, 0.4011, 0.99, 0.4011, 0.99, 0.5989, 0.99, 0.5989, 0.76, 0.5989, 0.99, 0.5989, 0.99, 0.5989, 0.76, 0.4688, 1.0, 0.5, 1.0, 0.5, 1.0, 0.4688, 1.0, 0.5312, 1.0, 0.5625, 1.0, 0.5625, 1.0, 0.5312, 1.0, 1.0, 0.5, 1.0, 1.0, 0.9688, 1.0, 0.9688, 0.5, 0.2188, 1.0, 0.25, 1.0, 0.25, 1.0, 0.2188, 1.0, 0.2812, 1.0, 0.3125, 1.0, 0.3125, 1.0, 0.2812, 1.0, 0.9688, 0.5, 0.9688, 1.0, 0.9375, 1.0, 0.9375, 0.5, 0.9688, 1.0, 1.0, 1.0, 1.0, 1.0, 0.9688, 1.0, 0.03125, 1.0, 0.0625, 1.0, 0.0625, 1.0, 0.03125, 1.0, 0.9375, 0.5, 0.9375, 1.0, 0.9062, 1.0, 0.9062, 0.5, 0.125, 1.0, 0.1562, 1.0, 0.1562, 1.0, 0.125, 1.0, 0.875, 1.0, 0.9062, 1.0, 0.9062, 1.0, 0.875, 1.0, 0.9062, 0.5, 0.9062, 1.0, 0.875, 1.0, 0.875, 0.5, 0.375, 1.0, 0.4062, 1.0, 0.4062, 1.0, 0.375, 1.0, 0.625, 1.0, 0.6562, 1.0, 0.6562, 1.0, 0.625, 1.0, 0.875, 0.5, 0.875, 1.0, 0.8438, 1.0, 0.8438, 0.5, 0.625, 1.0, 0.6562, 1.0, 0.6562, 1.0, 0.625, 1.0, 0.375, 1.0, 0.4062, 1.0, 0.4062, 1.0, 0.375, 1.0, 0.8438, 0.5, 0.8438, 1.0, 0.8125, 1.0, 0.8125, 0.5, 0.875, 1.0, 0.9062, 1.0, 0.9062, 1.0, 0.875, 1.0, 0.125, 1.0, 0.1562, 1.0, 0.1562, 1.0, 0.125, 1.0, 0.8125, 0.5, 0.8125, 1.0, 0.7812, 1.0, 0.7812, 0.5, 0.2812, 1.0, 0.3125, 1.0, 0.3125, 1.0, 0.2812, 1.0, 0.7188, 1.0, 0.75, 1.0, 0.75, 1.0, 0.7188, 1.0, 0.7812, 0.5, 0.7812, 1.0, 0.75, 1.0, 0.75, 0.5, 0.5312, 1.0, 0.5625, 1.0, 0.5625, 1.0, 0.5312, 1.0, 0.4688, 1.0, 0.5, 1.0, 0.5, 1.0, 0.4688, 1.0, 0.75, 0.5, 0.75, 1.0, 0.7188, 1.0, 0.7188, 0.5, 0.7812, 1.0, 0.8125, 1.0, 0.8125, 1.0, 0.7812, 1.0, 0.2188, 1.0, 0.25, 1.0, 0.25, 1.0, 0.2188, 1.0, 0.7188, 0.5, 0.7188, 1.0, 0.6875, 1.0, 0.6875, 0.5, 0.03125, 1.0, 0.0625, 1.0, 0.0625, 1.0, 0.03125, 1.0, 0.9688, 1.0, 1.0, 1.0, 1.0, 1.0, 0.9688, 1.0, 0.6875, 0.5, 0.6875, 1.0, 0.6562, 1.0, 0.6562, 0.5, 0.1875, 1.0, 0.2188, 1.0, 0.2188, 1.0, 0.1875, 1.0, 0.8125, 1.0, 0.8438, 1.0, 0.8438, 1.0, 0.8125, 1.0, 0.6562, 0.5, 0.6562, 1.0, 0.625, 1.0, 0.625, 0.5, 0.0, 1.0, 0.03125, 1.0, 0.03125, 1.0, 0.0, 1.0, 0.5625, 1.0, 0.5938, 1.0, 0.5938, 1.0, 0.5625, 1.0, 0.625, 0.5, 0.625, 1.0, 0.5938, 1.0, 0.5938, 0.5, 0.4375, 1.0, 0.4688, 1.0, 0.4688, 1.0, 0.4375, 1.0, 0.3125, 1.0, 0.3438, 1.0, 0.3438, 1.0, 0.3125, 1.0, 0.5938, 0.5, 0.5938, 1.0, 0.5625, 1.0, 0.5625, 0.5, 0.6875, 1.0, 0.7188, 1.0, 0.7188, 1.0, 0.6875, 1.0, 0.0625, 1.0, 0.09375, 1.0, 0.09375, 1.0, 0.0625, 1.0, 0.5625, 0.5, 0.5625, 1.0, 0.5312, 1.0, 0.5312, 0.5, 0.9375, 1.0, 0.9688, 1.0, 0.9688, 1.0, 0.9375, 1.0, 0.9062, 1.0, 0.9375, 1.0, 0.9375, 1.0, 0.9062, 1.0, 0.5312, 0.5, 0.5312, 1.0, 0.5, 1.0, 0.5, 0.5, 0.09375, 1.0, 0.125, 1.0, 0.125, 1.0, 0.09375, 1.0, 0.6562, 1.0, 0.6875, 1.0, 0.6875, 1.0, 0.6562, 1.0, 0.5, 0.5, 0.5, 1.0, 0.4688, 1.0, 0.4688, 0.5, 0.3438, 1.0, 0.375, 1.0, 0.375, 1.0, 0.3438, 1.0, 0.4062, 1.0, 0.4375, 1.0, 0.4375, 1.0, 0.4062, 1.0, 0.4688, 0.5, 0.4688, 1.0, 0.4375, 1.0, 0.4375, 0.5, 0.5938, 1.0, 0.625, 1.0, 0.625, 1.0, 0.5938, 1.0, 0.1562, 1.0, 0.1875, 1.0, 0.1875, 1.0, 0.1562, 1.0, 0.4375, 0.5, 0.4375, 1.0, 0.4062, 1.0, 0.4062, 0.5, 0.8438, 1.0, 0.875, 1.0, 0.875, 1.0, 0.8438, 1.0, 0.75, 1.0, 0.7812, 1.0, 0.7812, 1.0, 0.75, 1.0, 0.4062, 0.5, 0.4062, 1.0, 0.375, 1.0, 0.375, 0.5, 0.25, 1.0, 0.2812, 1.0, 0.2812, 1.0, 0.25, 1.0, 0.5, 1.0, 0.5312, 1.0, 0.5312, 1.0, 0.5, 1.0, 0.375, 0.5, 0.375, 1.0, 0.3438, 1.0, 0.3438, 0.5, 0.5, 1.0, 0.5312, 1.0, 0.5312, 1.0, 0.5, 1.0, 0.25, 1.0, 0.2812, 1.0, 0.2812, 1.0, 0.25, 1.0, 0.3438, 0.5, 0.3438, 1.0, 0.3125, 1.0, 0.3125, 0.5, 0.75, 1.0, 0.7812, 1.0, 0.7812, 1.0, 0.75, 1.0, 0.8438, 1.0, 0.875, 1.0, 0.875, 1.0, 0.8438, 1.0, 0.3125, 0.5, 0.3125, 1.0, 0.2812, 1.0, 0.2812, 0.5, 0.1562, 1.0, 0.1875, 1.0, 0.1875, 1.0, 0.1562, 1.0, 0.5938, 1.0, 0.625, 1.0, 0.625, 1.0, 0.5938, 1.0, 0.2812, 0.5, 0.2812, 1.0, 0.25, 1.0, 0.25, 0.5, 0.4062, 1.0, 0.4375, 1.0, 0.4375, 1.0, 0.4062, 1.0, 0.3438, 1.0, 0.375, 1.0, 0.375, 1.0, 0.3438, 1.0, 0.25, 0.5, 0.25, 1.0, 0.2188, 1.0, 0.2188, 0.5, 0.6562, 1.0, 0.6875, 1.0, 0.6875, 1.0, 0.6562, 1.0, 0.09375, 1.0, 0.125, 1.0, 0.125, 1.0, 0.09375, 1.0, 0.2188, 0.5, 0.2188, 1.0, 0.1875, 1.0, 0.1875, 0.5, 0.9062, 1.0, 0.9375, 1.0, 0.9375, 1.0, 0.9062, 1.0, 0.0, 1.0, 0.03125, 1.0, 0.03125, 1.0, 0.0, 1.0, 0.1875, 0.5, 0.1875, 1.0, 0.1562, 1.0, 0.1562, 0.5, 0.0625, 1.0, 0.09375, 1.0, 0.09375, 1.0, 0.0625, 1.0, 0.9375, 1.0, 0.9688, 1.0, 0.9688, 1.0, 0.9375, 1.0, 0.1562, 0.5, 0.1562, 1.0, 0.125, 1.0, 0.125, 0.5, 0.3125, 1.0, 0.3438, 1.0, 0.3438, 1.0, 0.3125, 1.0, 0.6875, 1.0, 0.7188, 1.0, 0.7188, 1.0, 0.6875, 1.0, 0.125, 0.5, 0.125, 1.0, 0.09375, 1.0, 0.09375, 0.5, 0.2968, 0.4854, 0.25, 0.49, 0.2032, 0.4854, 0.1582, 0.4717, 0.1167, 0.4496, 0.08029, 0.4197, 0.05045, 0.3833, 0.02827, 0.3418, 0.01461, 0.2968, 0.01, 0.25, 0.01461, 0.2032, 0.02827, 0.1582, 0.05045, 0.1167, 0.08029, 0.08029, 0.1167, 0.05045, 0.1582, 0.02827, 0.2032, 0.01461, 0.25, 0.01, 0.2968, 0.01461, 0.3418, 0.02827, 0.3833, 0.05045, 0.4197, 0.08029, 0.4496, 0.1167, 0.4717, 0.1582, 0.4854, 0.2032, 0.49, 0.25, 0.4854, 0.2968, 0.4717, 0.3418, 0.4496, 0.3833, 0.4197, 0.4197, 0.3833, 0.4496, 0.3418, 0.4717, 0.4375, 1.0, 0.4688, 1.0, 0.4688, 1.0, 0.4375, 1.0, 0.09375, 0.5, 0.09375, 1.0, 0.0625, 1.0, 0.0625, 0.5, 0.1875, 1.0, 0.2188, 1.0, 0.2188, 1.0, 0.1875, 1.0, 0.5625, 1.0, 0.5938, 1.0, 0.5938, 1.0, 0.5625, 1.0, 0.0625, 0.5, 0.0625, 1.0, 0.03125, 1.0, 0.03125, 0.5, 0.7188, 1.0, 0.75, 1.0, 0.75, 1.0, 0.7188, 1.0, 0.7812, 1.0, 0.8125, 1.0, 0.8125, 1.0, 0.7812, 1.0, 0.03125, 0.5, 0.03125, 1.0, 0.0, 1.0, 0.0, 0.5, 0.75, 0.49, 0.7968, 0.4854, 0.8418, 0.4717, 0.8833, 0.4496, 0.9197, 0.4197, 0.9496, 0.3833, 0.9717, 0.3418, 0.9854, 0.2968, 0.99, 0.25, 0.9854, 0.2032, 0.9717, 0.1582, 0.9496, 0.1167, 0.9197, 0.08029, 0.8833, 0.05045, 0.8418, 0.02827, 0.7968, 0.01461, 0.75, 0.01, 0.7032, 0.01461, 0.6582, 0.02827, 0.6167, 0.05045, 0.5803, 0.08029, 0.5504, 0.1167, 0.5283, 0.1582, 0.5146, 0.2032, 0.51, 0.25, 0.5146, 0.2968, 0.5283, 0.3418, 0.5504, 0.3833, 0.5803, 0.4197, 0.6167, 0.4496, 0.6582, 0.4717, 0.7032, 0.4854, 0.8125, 1.0, 0.8438, 1.0, 0.8438, 1.0, 0.8125, 1.0, 0.7083, 0.6985, 0.7917, 0.6985, 0.7917, 0.6985, 0.7083, 0.6985, 0.4826, 0.0, 0.5564, 0.0, 0.5564, 0.04641, 0.4826, 0.04641, 0.5564, 0.0, 0.625, 0.0, 0.625, 0.04641, 0.5564, 0.04641, 0.375, 0.0, 0.4826, 0.0, 0.4826, 0.04641, 0.375, 0.04641, 0.5564, 0.04641, 0.625, 0.04641, 0.625, 0.04641, 0.5564, 0.04641, 0.625, 0.6985, 0.7083, 0.6985, 0.7083, 0.6985, 0.625, 0.6985, 0.625, 0.7036, 0.5564, 0.7036, 0.5564, 0.7036, 0.625, 0.7036, 0.4826, 0.04641, 0.5564, 0.04641, 0.5564, 0.04641, 0.4826, 0.04641, 0.375, 0.6985, 0.4826, 0.6985, 0.4826, 0.6985, 0.375, 0.6985, 0.375, 0.7036, 0.125, 0.7036, 0.125, 0.7036, 0.375, 0.7036, 0.5564, 0.5734, 0.625, 0.5734, 0.625, 0.6985, 0.5564, 0.6985, 0.125, 0.5734, 0.375, 0.5734, 0.375, 0.6985, 0.125, 0.6985, 0.7917, 0.5734, 0.875, 0.5734, 0.875, 0.6985, 0.7917, 0.6985, 0.375, 0.5734, 0.4826, 0.5734, 0.4826, 0.6985, 0.375, 0.6985, 0.625, 0.5734, 0.7083, 0.5734, 0.7083, 0.6985, 0.625, 0.6985, 0.7083, 0.5734, 0.7917, 0.5734, 0.7917, 0.6985, 0.7083, 0.6985, 0.4826, 0.5734, 0.5564, 0.5734, 0.5564, 0.6985, 0.4826, 0.6985, 0.5564, 0.7036, 0.4826, 0.7036, 0.4826, 0.7036, 0.5564, 0.7036, 0.7917, 0.6985, 0.875, 0.6985, 0.875, 0.6985, 0.7917, 0.6985, 0.875, 0.7036, 0.7917, 0.7036, 0.7917, 0.7036, 0.875, 0.7036, 0.4826, 0.6985, 0.5564, 0.6985, 0.5564, 0.7036, 0.4826, 0.7036, 0.7083, 0.6985, 0.7917, 0.6985, 0.7917, 0.7036, 0.7083, 0.7036, 0.625, 0.6985, 0.7083, 0.6985, 0.7083, 0.7036, 0.625, 0.7036, 0.375, 0.6985, 0.4826, 0.6985, 0.4826, 0.7036, 0.375, 0.7036, 0.7917, 0.6985, 0.875, 0.6985, 0.875, 0.7036, 0.7917, 0.7036, 0.125, 0.6985, 0.375, 0.6985, 0.375, 0.7036, 0.125, 0.7036, 0.5564, 0.6985, 0.625, 0.6985, 0.625, 0.7036, 0.5564, 0.7036, 0.4826, 0.04641, 0.5564, 0.04641, 0.5564, 0.05147, 0.4826, 0.05147, 0.5564, 0.04641, 0.625, 0.04641, 0.625, 0.05147, 0.5564, 0.05147, 0.375, 0.04641, 0.4826, 0.04641, 0.4826, 0.05147, 0.375, 0.05147, 0.375, 0.04641, 0.4826, 0.04641, 0.4826, 0.04641, 0.375, 0.04641, 0.4826, 0.6985, 0.5564, 0.6985, 0.5564, 0.6985, 0.4826, 0.6985, 0.7917, 0.7036, 0.7083, 0.7036, 0.7083, 0.7036, 0.7917, 0.7036, 0.5564, 0.05147, 0.4826, 0.05147, 0.4826, 0.05147, 0.5564, 0.05147, 0.7083, 0.7036, 0.625, 0.7036, 0.625, 0.7036, 0.7083, 0.7036, 0.5564, 0.6985, 0.625, 0.6985, 0.625, 0.6985, 0.5564, 0.6985, 0.625, 0.05147, 0.5564, 0.05147, 0.5564, 0.05147, 0.625, 0.05147, 0.4826, 0.7036, 0.375, 0.7036, 0.375, 0.7036, 0.4826, 0.7036, 0.125, 0.6985, 0.375, 0.6985, 0.375, 0.6985, 0.125, 0.6985, 0.4826, 0.05147, 0.375, 0.05147, 0.375, 0.05147, 0.4826, 0.05147])
me_cube_005.materials.append(mat_white)
me_cube_005.use_remesh_fix_poles = True
me_cube_005.use_remesh_preserve_attributes = False
me_cube_005.use_mirror_vertex_groups = False
me_cube_005.update()
me_plane_005 = bpy.data.meshes.new('Plane.005')
me_plane_005.from_pydata([(-3.794e-08, -1.08e-07, -0.1192), (3.732e-08, 0.03408, 0.09101), (4.99e-08, 0.03408, -0.08807), (3.732e-08, -1.08e-07, 0.09101), (-0.005764, 0.03408, 0.09101), (-0.005764, 0.03408, -0.08807), (-1.971e-08, 0.007045, -0.1128), (3.732e-08, 0.007045, 0.09101), (-0.005764, 0.007045, -0.1128), (-0.005764, 0.007045, 0.09101)], [], [(7, 6, 2, 1), (9, 4, 5, 8), (1, 2, 5, 4), (6, 0, 8), (7, 1, 4, 9), (3, 7, 9), (2, 6, 8, 5), (3, 9, 8, 0), (3, 0, 6, 7)])
_uv = me_plane_005.uv_layers.new(name='UVMap')
_uv.uv.foreach_set('vector', [0.0, 0.0, 0.0, 0.0, 0.0, 0.0, 0.0, 0.0, 0.0, 0.0, 0.0, 0.0, 0.0, 0.0, 0.0, 0.0, 0.0, 0.0, 0.0, 0.0, 0.0, 0.0, 0.0, 0.0, 0.0, 0.0, 0.0, 0.0, 0.0, 0.0, 0.0, 0.0, 0.0, 0.0, 0.0, 0.0, 0.0, 0.0, 0.0, 0.0, 0.0, 0.0, 0.0, 0.0, 0.0, 0.0, 0.0, 0.0, 0.0, 0.0, 0.0, 0.0, 0.0, 0.0, 0.0, 0.0, 0.0, 0.0, 0.0, 0.0, 0.0, 0.0, 0.0, 0.0, 0.0, 0.0, 0.0, 0.0])
me_plane_005.materials.append(mat_white)
me_plane_005.use_remesh_fix_poles = True
me_plane_005.use_remesh_preserve_attributes = False
me_plane_005.use_mirror_vertex_groups = False
me_plane_005.update()
me_cube_008 = bpy.data.meshes.new('Cube.008')
me_cube_008.from_pydata([(0.03567, -0.7791, -0.09714), (-0.03567, -0.7791, -0.09714), (0.03567, -0.7791, -0.03549), (-0.03567, -0.7791, -0.03549), (0.03085, 0.07295, -0.09421), (-0.03085, 0.07295, -0.09421), (0.03085, 0.1374, -0.03843), (-0.03085, 0.1374, -0.03843), (0.0349, -0.02894, -0.03164), (0.2047, 0.07912, -0.03164), (0.2228, 0.112, -0.03164), (0.2116, 0.08515, -0.03164), (0.2175, 0.09351, -0.03164), (0.2214, 0.1029, -0.03164), (0.2228, 0.1413, -0.03164), (0.08616, 0.1413, -0.03164), (-0.0349, -0.02894, -0.03164), (-3.032e-09, -0.02894, -0.03164), (-0.2047, 0.07912, -0.03164), (-0.2228, 0.112, -0.03164), (-0.2116, 0.08515, -0.03164), (-0.2175, 0.09351, -0.03164), (-0.2214, 0.1029, -0.03164), (-0.2228, 0.1413, -0.03164), (-3.032e-09, 0.1413, -0.03164), (-0.08616, 0.1413, -0.03164), (0.0349, -0.02894, -0.03645), (0.2047, 0.07912, -0.03645), (0.2228, 0.112, -0.03645), (0.2116, 0.08515, -0.03645), (0.2175, 0.09351, -0.03645), (0.2214, 0.1029, -0.03645), (0.2228, 0.1413, -0.03645), (0.08616, 0.1413, -0.03645), (-0.0349, -0.02894, -0.03645), (-3.032e-09, -0.02894, -0.03645), (-0.2047, 0.07912, -0.03645), (-0.2228, 0.112, -0.03645), (-0.2116, 0.08515, -0.03645), (-0.2175, 0.09351, -0.03645), (-0.2214, 0.1029, -0.03645), (-0.2228, 0.1413, -0.03645), (-3.032e-09, 0.1413, -0.03645), (-0.08616, 0.1413, -0.03645), (0.002882, -0.0287, -0.03162), (0.002882, 0.1415, 0.1786), (0.002882, 0.1415, -0.03162), (0.002882, 0.08065, 0.1615), (0.002882, 0.1082, 0.1786), (0.002882, 0.08533, 0.168), (0.002882, 0.09221, 0.1736), (0.002882, 0.1002, 0.1773), (-0.002882, -0.0287, -0.03162), (-0.002882, 0.1415, 0.1786), (-0.002882, 0.1415, -0.03162), (-0.002882, 0.08065, 0.1615), (-0.002882, 0.1082, 0.1786), (-0.002882, 0.08533, 0.168), (-0.002882, 0.09221, 0.1736), (-0.002882, 0.1002, 0.1773), (0.03567, -0.09683, -0.09714), (-0.03567, -0.09683, -0.09714), (-0.03567, -0.09683, -0.03549), (0.03567, -0.09683, -0.03549), (-0.03567, -0.3722, -0.09714), (-0.03567, -0.3722, -0.03549), (0.03567, -0.3722, -0.09714), (0.03567, -0.3722, -0.03549), (0.03567, 0.06956, -0.09714), (-0.03567, 0.06956, -0.09714), (0.03567, 0.1408, -0.03549), (-0.03567, 0.1408, -0.03549), (0.03085, -0.2325, -0.09421), (-0.03085, -0.2325, -0.09421), (0.03085, -0.2325, -0.03843), (-0.03085, -0.2325, -0.03843), (-0.009901, -0.1017, -0.09225), (-0.009901, -0.1017, -0.07601), (-0.009901, -0.06068, -0.09225), (-0.009901, -0.06068, -0.07601), (0.03117, -0.1017, -0.09225), (0.03117, -0.1017, -0.07601), (0.03117, -0.06068, -0.09225), (0.03117, -0.06068, -0.07601), (-0.03239, -0.1758, -0.09225), (-0.03239, -0.1758, -0.05118), (-0.03239, -0.1348, -0.09225), (-0.03239, -0.1348, -0.05118), (0.008677, -0.1758, -0.09225), (0.008677, -0.1758, -0.05118), (0.008677, -0.1348, -0.09225), (0.008677, -0.1348, -0.05118), (0.01671, -0.03422, -0.03549), (0.01671, -0.03422, -0.03843), (0.01856, -0.03422, -0.03549), (0.01856, -0.03422, -0.03843), (0.01856, -0.09683, -0.03549), (0.01856, -0.1244, -0.03549), (0.01856, -0.1244, -0.03843), (0.01671, -0.04068, -0.03843), (0.01671, -0.09683, -0.03549), (0.01671, -0.1244, -0.03549), (0.01671, -0.1244, -0.03843)], [], [(1, 0, 2, 3), (6, 74, 75, 7, 99, 102, 98, 95), (61, 69, 68, 60), (62, 71, 69, 61), (60, 68, 70, 63), (63, 70, 71, 62, 100, 92, 94, 96), (17, 8, 15, 24), (14, 15, 8, 9, 11, 12, 13, 10), (17, 24, 25, 16), (23, 19, 22, 21, 20, 18, 16, 25), (35, 42, 33, 26), (32, 28, 31, 30, 29, 27, 26, 33), (35, 34, 43, 42), (41, 43, 34, 36, 38, 39, 40, 37), (8, 17, 35, 26), (9, 8, 26, 27), (11, 9, 27, 29), (12, 11, 29, 30), (13, 12, 30, 31), (10, 13, 31, 28), (14, 10, 28, 32), (15, 14, 32, 33), (24, 15, 33, 42), (17, 16, 34, 35), (16, 18, 36, 34), (18, 20, 38, 36), (20, 21, 39, 38), (21, 22, 40, 39), (22, 19, 37, 40), (19, 23, 41, 37), (23, 25, 43, 41), (25, 24, 42, 43), (48, 51, 50, 49, 47, 44, 46, 45), (56, 53, 54, 52, 55, 57, 58, 59), (46, 44, 52, 54), (45, 46, 54, 53), (48, 45, 53, 56), (51, 48, 56, 59), (50, 51, 59, 58), (49, 50, 58, 57), (47, 49, 57, 55), (44, 47, 55, 52), (67, 63, 96, 97, 101, 100, 62, 65), (66, 60, 63, 67), (65, 62, 61, 64), (64, 61, 60, 66), (1, 64, 66, 0), (3, 65, 64, 1), (0, 66, 67, 2), (2, 67, 65, 3), (4, 68, 69, 5), (6, 70, 68, 4), (7, 71, 70, 6), (5, 69, 71, 7), (73, 75, 74, 72), (5, 73, 72, 4), (7, 75, 73, 5), (4, 72, 74, 6), (76, 77, 79, 78), (78, 79, 83, 82), (82, 83, 81, 80), (80, 81, 77, 76), (78, 82, 80, 76), (83, 79, 77, 81), (84, 85, 87, 86), (86, 87, 91, 90), (90, 91, 89, 88), (88, 89, 85, 84), (86, 90, 88, 84), (91, 87, 85, 89), (98, 97, 96, 94, 95), (95, 94, 92, 93), (93, 92, 100, 101, 102, 99), (7, 6, 95, 93, 99), (102, 101, 97, 98)])
_uv = me_cube_008.uv_layers.new(name='UVMap')
_uv.uv.foreach_set('vector', [0.0, 0.0, 0.0, 0.0, 0.0, 0.0, 0.0, 0.0, 0.0, 0.0, 0.0, 0.0, 0.0, 0.0, 0.0, 0.0, 0.0, 0.0, 0.0, 0.0, 0.0, 0.0, 0.0, 0.0, 0.0, 0.0, 0.0, 0.0, 0.0, 0.0, 0.0, 0.0, 0.0, 0.0, 0.0, 0.0, 0.0, 0.0, 0.0, 0.0, 0.0, 0.0, 0.0, 0.0, 0.0, 0.0, 0.0, 0.0, 0.0, 0.0, 0.0, 0.0, 0.0, 0.0, 0.0, 0.0, 0.0, 0.0, 0.0, 0.0, 0.0, 0.0, 0.0, 0.0, 0.5, 0.0, 1.0, 0.0, 1.0, 0.8853, 0.5, 0.8846, 1.0, 0.7281, 1.0, 0.8853, 1.0, 0.0, 1.0, 0.0, 1.0, 0.01357, 1.0, 0.05912, 1.0, 0.1485, 1.0, 0.2491, 0.5, 0.0, 0.5, 0.8846, 1.0, 0.8853, 1.0, 0.0, 1.0, 0.7281, 1.0, 0.2491, 1.0, 0.1485, 1.0, 0.05912, 1.0, 0.01357, 1.0, 0.0, 1.0, 0.0, 1.0, 0.8853, 0.5, 0.0, 0.5, 0.8846, 1.0, 0.8853, 1.0, 0.0, 1.0, 0.7281, 1.0, 0.2491, 1.0, 0.1485, 1.0, 0.05912, 1.0, 0.01357, 1.0, 0.0, 1.0, 0.0, 1.0, 0.8853, 0.5, 0.0, 1.0, 0.0, 1.0, 0.8853, 0.5, 0.8846, 1.0, 0.7281, 1.0, 0.8853, 1.0, 0.0, 1.0, 0.0, 1.0, 0.01357, 1.0, 0.05912, 1.0, 0.1485, 1.0, 0.2491, 1.0, 0.0, 0.5, 0.0, 0.5, 0.0, 1.0, 0.0, 1.0, 0.0, 1.0, 0.0, 1.0, 0.0, 1.0, 0.0, 1.0, 0.01357, 1.0, 0.0, 1.0, 0.0, 1.0, 0.01357, 1.0, 0.05912, 1.0, 0.01357, 1.0, 0.01357, 1.0, 0.05912, 1.0, 0.1485, 1.0, 0.05912, 1.0, 0.05912, 1.0, 0.1485, 1.0, 0.2491, 1.0, 0.1485, 1.0, 0.1485, 1.0, 0.2491, 1.0, 0.7281, 1.0, 0.2491, 1.0, 0.2491, 1.0, 0.7281, 1.0, 0.8853, 1.0, 0.7281, 1.0, 0.7281, 1.0, 0.8853, 0.5, 0.8846, 1.0, 0.8853, 1.0, 0.8853, 0.5, 0.8846, 0.5, 0.0, 1.0, 0.0, 1.0, 0.0, 0.5, 0.0, 1.0, 0.0, 1.0, 0.0, 1.0, 0.0, 1.0, 0.0, 1.0, 0.0, 1.0, 0.01357, 1.0, 0.01357, 1.0, 0.0, 1.0, 0.01357, 1.0, 0.05912, 1.0, 0.05912, 1.0, 0.01357, 1.0, 0.05912, 1.0, 0.1485, 1.0, 0.1485, 1.0, 0.05912, 1.0, 0.1485, 1.0, 0.2491, 1.0, 0.2491, 1.0, 0.1485, 1.0, 0.2491, 1.0, 0.7281, 1.0, 0.7281, 1.0, 0.2491, 1.0, 0.7281, 1.0, 0.8853, 1.0, 0.8853, 1.0, 0.7281, 1.0, 0.8853, 0.5, 0.8846, 0.5, 0.8846, 1.0, 0.8853, 0.0, 0.5724, 0.005462, 0.4732, 0.02102, 0.3825, 0.04429, 0.3275, 0.07175, 0.3039, 1.0, 0.0, 1.0, 1.0, 0.0, 1.0, 0.0, 0.5724, 0.0, 1.0, 1.0, 1.0, 1.0, 0.0, 0.07175, 0.3039, 0.04429, 0.3275, 0.02102, 0.3825, 0.005462, 0.4732, 1.0, 1.0, 1.0, 0.0, 1.0, 0.0, 1.0, 1.0, 0.0, 1.0, 1.0, 1.0, 1.0, 1.0, 0.0, 1.0, 0.0, 0.5724, 0.0, 1.0, 0.0, 1.0, 0.0, 0.5724, 0.005462, 0.4732, 0.0, 0.5724, 0.0, 0.5724, 0.005462, 0.4732, 0.02102, 0.3825, 0.005462, 0.4732, 0.005462, 0.4732, 0.02102, 0.3825, 0.04429, 0.3275, 0.02102, 0.3825, 0.02102, 0.3825, 0.04429, 0.3275, 0.07175, 0.3039, 0.04429, 0.3275, 0.04429, 0.3275, 0.07175, 0.3039, 1.0, 0.0, 0.07175, 0.3039, 0.07175, 0.3039, 1.0, 0.0, 0.0, 0.0, 0.0, 0.0, 0.0, 0.0, 0.0, 0.0, 0.0, 0.0, 0.0, 0.0, 0.0, 0.0, 0.0, 0.0, 9.839e-08, -2.384e-07, 1.0, 2.384e-07, 1.0, 1.0, 0.0, 1.0, 0.0, 0.0, 0.0, 0.0, 0.0, 0.0, 0.0, 0.0, 0.0, 0.0, 0.0, 0.0, 0.0, 0.0, 0.0, 0.0, 0.0, 0.0, 0.0, 0.0, 0.0, 0.0, 0.0, 0.0, 0.0, 0.0, 0.0, 0.0, 0.0, 0.0, 0.0, 0.0, 0.0, 0.0, 0.0, 0.0, 0.0, 0.0, 0.0, 0.0, 0.0, 0.0, 0.0, 0.0, 0.0, 0.0, 0.0, 0.0, 0.0, 0.0, 0.0, 0.0, 0.0, 0.0, 0.0, 0.0, 0.0, 0.0, 0.0, 0.0, 0.0, 0.0, 0.0, 0.0, 0.0, 0.0, 0.0, 0.0, 0.0, 0.0, 0.0, 0.0, 0.0, 0.0, 0.0, 0.0, 0.0, 0.0, 0.0, 0.0, 0.0, 0.0, 0.0, 0.0, 0.0, 0.0, 0.0, 0.0, 0.0, 0.0, 0.0, 0.0, 0.0, 0.0, 0.0, 0.0, 0.0, 0.0, 0.0, 0.0, 0.0, 0.0, 0.0, 0.0, 0.0, 0.0, 0.0, 0.0, 0.0, 0.0, 0.0, 0.0, 0.375, 0.0, 0.625, 0.0, 0.625, 0.25, 0.375, 0.25, 0.375, 0.25, 0.625, 0.25, 0.625, 0.5, 0.375, 0.5, 0.375, 0.5, 0.625, 0.5, 0.625, 0.75, 0.375, 0.75, 0.375, 0.75, 0.625, 0.75, 0.625, 1.0, 0.375, 1.0, 0.125, 0.5, 0.375, 0.5, 0.375, 0.75, 0.125, 0.75, 0.625, 0.5, 0.875, 0.5, 0.875, 0.75, 0.625, 0.75, 0.375, 0.0, 0.625, 0.0, 0.625, 0.25, 0.375, 0.25, 0.375, 0.25, 0.625, 0.25, 0.625, 0.5, 0.375, 0.5, 0.375, 0.5, 0.625, 0.5, 0.625, 0.75, 0.375, 0.75, 0.375, 0.75, 0.625, 0.75, 0.625, 1.0, 0.375, 1.0, 0.125, 0.5, 0.375, 0.5, 0.375, 0.75, 0.125, 0.75, 0.625, 0.5, 0.875, 0.5, 0.875, 0.75, 0.625, 0.75, 0.3929, 0.75, 0.4, 0.75, 0.4, 0.6736, 0.4, 0.5, 0.3929, 0.5, 0.3929, 0.5, 0.4, 0.5, 0.4, 0.25, 0.3929, 0.25, 0.3929, 0.25, 0.4, 0.25, 0.4, 0.07644, 0.4, 0.0, 0.3929, 0.0, 0.3929, 0.2321, 0.0, 0.0, 0.0, 0.0, 0.0, 0.0, 0.0, 0.0, 0.0, 0.0, 0.3929, 1.0, 0.4, 1.0, 0.4, 0.75, 0.3929, 0.75])
me_cube_008.materials.append(mat_white)
me_cube_008.use_remesh_fix_poles = True
me_cube_008.use_remesh_preserve_attributes = False
me_cube_008.use_mirror_vertex_groups = False
me_cube_008.update()
me_plane_001 = bpy.data.meshes.new('Plane.001')
me_plane_001.from_pydata([(0.9196, -0.05911, 0.07196), (0.9196, 0.1616, 0.07196), (0.9192, -0.06259, 0.07586), (0.9188, -0.06041, 0.08063), (0.9182, -0.02865, 0.08713), (0.9182, 0.0414, 0.08713), (0.9201, 0.2066, 0.0653), (0.04019, -0.05911, -0.004973), (0.04019, 0.1616, -0.004973), (0.03985, -0.06259, -0.001072), (0.03943, -0.06041, 0.003696), (0.03886, -0.02865, 0.0102), (0.03886, 0.0414, 0.0102), (0.9189, 0.112, 0.079), (0.03958, 0.112, 0.002063), (0.0401, 0.162, -0.003939), (0.9195, 0.162, 0.07299), (0.07892, -0.05911, -0.001584), (0.07858, -0.06259, 0.002317), (0.07817, -0.06041, 0.007085), (0.0776, -0.02865, 0.01359), (0.0776, 0.0414, 0.01359), (0.07892, 0.1616, -0.001584), (0.07831, 0.112, 0.005452), (0.07883, 0.162, -0.0005506), (1.072, -0.02865, 0.1006), (1.1, 0.0414, 0.103), (1.101, 0.112, 0.09489), (1.078, 0.162, 0.08691), (1.014, 0.2066, 0.07348), (1.05, 0.1916, 0.07923), (1.005, -0.06259, 0.08333), (1.005, -0.06215, 0.0843), (1.043, -0.04991, 0.09097), (0.9196, 0.1097, 0.07196), (0.04019, 0.1097, -0.004973), (0.07892, 0.1097, -0.001584), (-0.9196, -0.05911, 0.07196), (-0.9196, 0.1616, 0.07196), (0.0, -0.05911, -0.008431), (-0.9192, -0.06259, 0.07586), (0.0, -0.06259, -0.00453), (-0.9188, -0.06041, 0.08063), (0.0, -0.06041, 0.0002376), (-0.9182, -0.02865, 0.08713), (0.0, -0.02865, 0.006739), (-0.9182, 0.0414, 0.08713), (0.0, 0.0414, 0.006739), (-0.9201, 0.2066, 0.0653), (-0.04019, -0.05911, -0.004973), (-0.04019, 0.1616, -0.004973), (-0.03985, -0.06259, -0.001072), (-0.03943, -0.06041, 0.003696), (-0.03886, -0.02865, 0.0102), (-0.03886, 0.0414, 0.0102), (-0.9189, 0.112, 0.079), (0.0, 0.112, -0.001395), (-0.03958, 0.112, 0.002063), (-0.0401, 0.162, -0.003939), (-0.9195, 0.162, 0.07299), (-0.07892, -0.05911, -0.001584), (-0.07858, -0.06259, 0.002317), (-0.07817, -0.06041, 0.007085), (-0.0776, -0.02865, 0.01359), (-0.0776, 0.0414, 0.01359), (-0.07892, 0.1616, -0.001584), (-0.07831, 0.112, 0.005452), (-0.07883, 0.162, -0.0005506), (-1.072, -0.02865, 0.1006), (-1.1, 0.0414, 0.103), (-1.101, 0.112, 0.09489), (-1.078, 0.162, 0.08691), (-1.014, 0.2066, 0.07348), (-1.05, 0.1916, 0.07923), (-1.005, -0.06259, 0.08333), (-1.005, -0.06215, 0.0843), (-1.043, -0.04991, 0.09097), (0.0, 0.1097, -0.008431), (-0.9196, 0.1097, 0.07196), (-0.04019, 0.1097, -0.004973), (-0.07892, 0.1097, -0.001584), (0.9201, -0.06198, 0.0656), (0.9202, 0.1616, 0.06499), (0.9192, -0.06958, 0.0763), (0.9184, -0.06484, 0.08603), (0.9176, -0.02948, 0.09406), (0.9176, 0.0418, 0.09409), (0.9195, 0.2078, 0.07217), (0.04074, -0.06197, -0.01134), (0.0408, 0.1616, -0.01195), (0.03994, -0.06951, -0.002116), (0.03896, -0.06478, 0.009149), (0.03825, -0.02936, 0.01713), (0.03825, 0.0418, 0.01716), (0.9183, 0.1128, 0.08592), (0.03897, 0.1128, 0.008989), (0.0395, 0.1629, 0.002984), (0.9189, 0.163, 0.0799), (0.07948, -0.06198, -0.007946), (0.07867, -0.06951, 0.001275), (0.07769, -0.06478, 0.01254), (0.07699, -0.02936, 0.02052), (0.07699, 0.0418, 0.02055), (0.07953, 0.1616, -0.008558), (0.0777, 0.1128, 0.01238), (0.07823, 0.1629, 0.006373), (1.071, -0.02913, 0.1075), (1.099, 0.04186, 0.11), (1.1, 0.1128, 0.1018), (1.078, 0.163, 0.09382), (1.013, 0.2078, 0.08035), (1.049, 0.1928, 0.0861), (1.005, -0.06893, 0.08625), (1.005, -0.0669, 0.08944), (1.043, -0.05184, 0.09768), (0.9202, 0.1097, 0.06499), (0.0408, 0.1097, -0.01195), (0.07953, 0.1097, -0.008558), (-0.9201, -0.06198, 0.0656), (-0.9202, 0.1616, 0.06499), (0.0, -0.06192, -0.01484), (-0.9192, -0.06958, 0.0763), (0.0, -0.06948, -0.00578), (-0.9184, -0.06484, 0.08603), (0.0, -0.06487, 0.005638), (-0.9176, -0.02948, 0.09406), (0.0, -0.02936, 0.0137), (-0.9176, 0.0418, 0.09409), (0.0, 0.0418, 0.01373), (-0.9195, 0.2078, 0.07217), (-0.04074, -0.06197, -0.01134), (-0.0408, 0.1616, -0.01195), (-0.03994, -0.06951, -0.002116), (-0.03896, -0.06478, 0.009149), (-0.03825, -0.02936, 0.01713), (-0.03825, 0.0418, 0.01716), (-0.9183, 0.1128, 0.08592), (0.0, 0.1128, 0.005558), (-0.03897, 0.1128, 0.008989), (-0.0395, 0.1629, 0.002984), (-0.9189, 0.163, 0.0799), (-0.07948, -0.06198, -0.007946), (-0.07867, -0.06951, 0.001275), (-0.07769, -0.06478, 0.01254), (-0.07699, -0.02936, 0.02052), (-0.07699, 0.0418, 0.02055), (-0.07953, 0.1616, -0.008558), (-0.0777, 0.1128, 0.01238), (-0.07823, 0.1629, 0.006373), (-1.071, -0.02913, 0.1075), (-1.099, 0.04186, 0.11), (-1.1, 0.1128, 0.1018), (-1.078, 0.163, 0.09382), (-1.013, 0.2078, 0.08035), (-1.049, 0.1928, 0.0861), (-1.005, -0.06893, 0.08625), (-1.005, -0.0669, 0.08944), (-1.043, -0.05184, 0.09768), (0.0, 0.1097, -0.01543), (-0.9202, 0.1097, 0.06499), (-0.0408, 0.1097, -0.01195), (-0.07953, 0.1097, -0.008558)], [], [(36, 34, 1, 22), (7, 39, 41, 9), (9, 41, 43, 10), (10, 43, 45, 11), (11, 45, 47, 12), (20, 11, 12, 21), (19, 10, 11, 20), (18, 9, 10, 19), (17, 7, 9, 18), (21, 12, 14, 23), (12, 47, 56, 14), (23, 14, 15, 24), (13, 23, 24, 16), (5, 21, 23, 13), (0, 17, 18, 2), (2, 18, 19, 3), (3, 19, 20, 4), (4, 20, 21, 5), (35, 36, 22, 8), (5, 13, 27, 26), (13, 16, 28, 27), (4, 5, 26, 25), (3, 4, 25, 33, 32), (16, 6, 29, 30, 28), (31, 32, 33), (2, 3, 32, 31), (7, 17, 36, 35), (17, 0, 34, 36), (35, 77, 39, 7), (80, 65, 38, 78), (49, 51, 41, 39), (51, 52, 43, 41), (52, 53, 45, 43), (53, 54, 47, 45), (63, 64, 54, 53), (62, 63, 53, 52), (61, 62, 52, 51), (60, 61, 51, 49), (64, 66, 57, 54), (54, 57, 56, 47), (66, 67, 58, 57), (55, 59, 67, 66), (46, 55, 66, 64), (37, 40, 61, 60), (40, 42, 62, 61), (42, 44, 63, 62), (44, 46, 64, 63), (79, 50, 65, 80), (46, 69, 70, 55), (55, 70, 71, 59), (44, 68, 69, 46), (42, 75, 76, 68, 44), (59, 71, 73, 72, 48), (74, 76, 75), (40, 74, 75, 42), (49, 79, 80, 60), (60, 80, 78, 37), (79, 49, 39, 77), (117, 103, 82, 115), (88, 90, 122, 120), (90, 91, 124, 122), (91, 92, 126, 124), (92, 93, 128, 126), (101, 102, 93, 92), (100, 101, 92, 91), (99, 100, 91, 90), (98, 99, 90, 88), (102, 104, 95, 93), (93, 95, 137, 128), (104, 105, 96, 95), (94, 97, 105, 104), (86, 94, 104, 102), (81, 83, 99, 98), (83, 84, 100, 99), (84, 85, 101, 100), (85, 86, 102, 101), (116, 89, 103, 117), (86, 107, 108, 94), (94, 108, 109, 97), (85, 106, 107, 86), (84, 113, 114, 106, 85), (97, 109, 111, 110, 87), (112, 114, 113), (83, 112, 113, 84), (88, 116, 117, 98), (98, 117, 115, 81), (116, 88, 120, 158), (161, 159, 119, 146), (130, 120, 122, 132), (132, 122, 124, 133), (133, 124, 126, 134), (134, 126, 128, 135), (144, 134, 135, 145), (143, 133, 134, 144), (142, 132, 133, 143), (141, 130, 132, 142), (145, 135, 138, 147), (135, 128, 137, 138), (147, 138, 139, 148), (136, 147, 148, 140), (127, 145, 147, 136), (118, 141, 142, 121), (121, 142, 143, 123), (123, 143, 144, 125), (125, 144, 145, 127), (160, 161, 146, 131), (127, 136, 151, 150), (136, 140, 152, 151), (125, 127, 150, 149), (123, 125, 149, 157, 156), (140, 129, 153, 154, 152), (155, 156, 157), (121, 123, 156, 155), (130, 141, 161, 160), (141, 118, 159, 161), (160, 158, 120, 130), (1, 34, 115, 82), (0, 2, 83, 81), (8, 22, 103, 89), (35, 8, 89, 116), (14, 56, 137, 95), (15, 14, 95, 96), (6, 16, 97, 87), (16, 24, 105, 97), (22, 1, 82, 103), (24, 15, 96, 105), (25, 26, 107, 106), (26, 27, 108, 107), (27, 28, 109, 108), (29, 6, 87, 110), (30, 29, 110, 111), (28, 30, 111, 109), (31, 33, 114, 112), (2, 31, 112, 83), (33, 25, 106, 114), (34, 0, 81, 115), (77, 35, 116, 158), (78, 38, 119, 159), (40, 37, 118, 121), (65, 50, 131, 146), (50, 79, 160, 131), (56, 57, 138, 137), (57, 58, 139, 138), (59, 48, 129, 140), (67, 59, 140, 148), (38, 65, 146, 119), (58, 67, 148, 139), (69, 68, 149, 150), (70, 69, 150, 151), (71, 70, 151, 152), (48, 72, 153, 129), (72, 73, 154, 153), (73, 71, 152, 154), (76, 74, 155, 157), (74, 40, 121, 155), (68, 76, 157, 149), (37, 78, 159, 118), (79, 77, 158, 160)])
_uv = me_plane_001.uv_layers.new(name='UVMap')
_uv.uv.foreach_set('vector', [0.5302, 0.7648, 1.0, 0.7648, 1.0, 1.0, 0.5302, 1.0, 0.5177, 0.0, 0.5, 0.0, 0.5, 0.0, 0.5177, 0.0, 0.5177, 0.0, 0.5, 0.0, 0.5, 0.0, 0.5177, 0.0, 0.5177, 0.0, 0.5, 0.0, 0.5, 0.0, 0.5177, 0.0, 0.5177, 0.0, 0.5, 0.0, 0.5, 0.0, 0.5177, 0.0, 0.5302, 0.0, 0.5177, 0.0, 0.5177, 0.0, 0.5302, 0.0, 0.5302, 0.0, 0.5177, 0.0, 0.5177, 0.0, 0.5302, 0.0, 0.5302, 0.0, 0.5177, 0.0, 0.5177, 0.0, 0.5302, 0.0, 0.5302, 0.0, 0.5177, 0.0, 0.5177, 0.0, 0.5302, 0.0, 0.5302, 0.0, 0.5177, 0.0, 0.5177, 0.0, 0.5302, 0.0, 0.5177, 0.0, 0.5, 0.0, 0.5, 0.0, 0.5177, 0.0, 0.5302, 0.0, 0.5177, 0.0, 0.5177, 0.0, 0.5302, 0.0, 1.0, 0.0, 0.5302, 0.0, 0.5302, 0.0, 1.0, 0.0, 1.0, 0.0, 0.5302, 0.0, 0.5302, 0.0, 1.0, 0.0, 1.0, 0.0, 0.5302, 0.0, 0.5302, 0.0, 1.0, 0.0, 1.0, 0.0, 0.5302, 0.0, 0.5302, 0.0, 1.0, 0.0, 1.0, 0.0, 0.5302, 0.0, 0.5302, 0.0, 1.0, 0.0, 1.0, 0.0, 0.5302, 0.0, 0.5302, 0.0, 1.0, 0.0, 0.5177, 0.7648, 0.5302, 0.7648, 0.5302, 1.0, 0.5177, 1.0, 1.0, 0.0, 1.0, 0.0, 1.0, 0.0, 1.0, 0.0, 1.0, 0.0, 1.0, 0.0, 1.0, 0.0, 1.0, 0.0, 1.0, 0.0, 1.0, 0.0, 1.0, 0.0, 1.0, 0.0, 1.0, 0.0, 1.0, 0.0, 1.0, 0.0, 1.0, 0.0, 1.0, 0.0, 1.0, 0.0, 1.0, 0.0, 1.0, 0.0, 1.0, 0.0, 1.0, 0.0, 1.0, 0.0, 1.0, 0.0, 1.0, 0.0, 1.0, 0.0, 1.0, 0.0, 1.0, 0.0, 1.0, 0.0, 0.5177, 0.0, 0.5302, 0.0, 0.5302, 0.7648, 0.5177, 0.7648, 0.5302, 0.0, 1.0, 0.0, 1.0, 0.7648, 0.5302, 0.7648, 0.5177, 0.7648, 0.0, 0.0, 0.5, 0.0, 0.5177, 0.0, 0.5302, 0.7648, 0.5302, 1.0, 1.0, 1.0, 1.0, 0.7648, 0.5177, 0.0, 0.5177, 0.0, 0.5, 0.0, 0.5, 0.0, 0.5177, 0.0, 0.5177, 0.0, 0.5, 0.0, 0.5, 0.0, 0.5177, 0.0, 0.5177, 0.0, 0.5, 0.0, 0.5, 0.0, 0.5177, 0.0, 0.5177, 0.0, 0.5, 0.0, 0.5, 0.0, 0.5302, 0.0, 0.5302, 0.0, 0.5177, 0.0, 0.5177, 0.0, 0.5302, 0.0, 0.5302, 0.0, 0.5177, 0.0, 0.5177, 0.0, 0.5302, 0.0, 0.5302, 0.0, 0.5177, 0.0, 0.5177, 0.0, 0.5302, 0.0, 0.5302, 0.0, 0.5177, 0.0, 0.5177, 0.0, 0.5302, 0.0, 0.5302, 0.0, 0.5177, 0.0, 0.5177, 0.0, 0.5177, 0.0, 0.5177, 0.0, 0.5, 0.0, 0.5, 0.0, 0.5302, 0.0, 0.5302, 0.0, 0.5177, 0.0, 0.5177, 0.0, 1.0, 0.0, 1.0, 0.0, 0.5302, 0.0, 0.5302, 0.0, 1.0, 0.0, 1.0, 0.0, 0.5302, 0.0, 0.5302, 0.0, 1.0, 0.0, 1.0, 0.0, 0.5302, 0.0, 0.5302, 0.0, 1.0, 0.0, 1.0, 0.0, 0.5302, 0.0, 0.5302, 0.0, 1.0, 0.0, 1.0, 0.0, 0.5302, 0.0, 0.5302, 0.0, 1.0, 0.0, 1.0, 0.0, 0.5302, 0.0, 0.5302, 0.0, 0.5177, 0.7648, 0.5177, 1.0, 0.5302, 1.0, 0.5302, 0.7648, 1.0, 0.0, 1.0, 0.0, 1.0, 0.0, 1.0, 0.0, 1.0, 0.0, 1.0, 0.0, 1.0, 0.0, 1.0, 0.0, 1.0, 0.0, 1.0, 0.0, 1.0, 0.0, 1.0, 0.0, 1.0, 0.0, 1.0, 0.0, 1.0, 0.0, 1.0, 0.0, 1.0, 0.0, 1.0, 0.0, 1.0, 0.0, 1.0, 0.0, 1.0, 0.0, 1.0, 0.0, 1.0, 0.0, 1.0, 0.0, 1.0, 0.0, 1.0, 0.0, 1.0, 0.0, 1.0, 0.0, 1.0, 0.0, 0.5177, 0.0, 0.5177, 0.7648, 0.5302, 0.7648, 0.5302, 0.0, 0.5302, 0.0, 0.5302, 0.7648, 1.0, 0.7648, 1.0, 0.0, 0.5177, 0.7648, 0.5177, 0.0, 0.5, 0.0, 0.0, 0.0, 0.5302, 0.7648, 0.5302, 1.0, 1.0, 1.0, 1.0, 0.7648, 0.5177, 0.0, 0.5177, 0.0, 0.5, 0.0, 0.5, 0.0, 0.5177, 0.0, 0.5177, 0.0, 0.5, 0.0, 0.5, 0.0, 0.5177, 0.0, 0.5177, 0.0, 0.5, 0.0, 0.5, 0.0, 0.5177, 0.0, 0.5177, 0.0, 0.5, 0.0, 0.5, 0.0, 0.5302, 0.0, 0.5302, 0.0, 0.5177, 0.0, 0.5177, 0.0, 0.5302, 0.0, 0.5302, 0.0, 0.5177, 0.0, 0.5177, 0.0, 0.5302, 0.0, 0.5302, 0.0, 0.5177, 0.0, 0.5177, 0.0, 0.5302, 0.0, 0.5302, 0.0, 0.5177, 0.0, 0.5177, 0.0, 0.5302, 0.0, 0.5302, 0.0, 0.5177, 0.0, 0.5177, 0.0, 0.5177, 0.0, 0.5177, 0.0, 0.5, 0.0, 0.5, 0.0, 0.5302, 0.0, 0.5302, 0.0, 0.5177, 0.0, 0.5177, 0.0, 1.0, 0.0, 1.0, 0.0, 0.5302, 0.0, 0.5302, 0.0, 1.0, 0.0, 1.0, 0.0, 0.5302, 0.0, 0.5302, 0.0, 1.0, 0.0, 1.0, 0.0, 0.5302, 0.0, 0.5302, 0.0, 1.0, 0.0, 1.0, 0.0, 0.5302, 0.0, 0.5302, 0.0, 1.0, 0.0, 1.0, 0.0, 0.5302, 0.0, 0.5302, 0.0, 1.0, 0.0, 1.0, 0.0, 0.5302, 0.0, 0.5302, 0.0, 0.5177, 0.7648, 0.5177, 1.0, 0.5302, 1.0, 0.5302, 0.7648, 1.0, 0.0, 1.0, 0.0, 1.0, 0.0, 1.0, 0.0, 1.0, 0.0, 1.0, 0.0, 1.0, 0.0, 1.0, 0.0, 1.0, 0.0, 1.0, 0.0, 1.0, 0.0, 1.0, 0.0, 1.0, 0.0, 1.0, 0.0, 1.0, 0.0, 1.0, 0.0, 1.0, 0.0, 1.0, 0.0, 1.0, 0.0, 1.0, 0.0, 1.0, 0.0, 1.0, 0.0, 1.0, 0.0, 1.0, 0.0, 1.0, 0.0, 1.0, 0.0, 1.0, 0.0, 1.0, 0.0, 1.0, 0.0, 0.5177, 0.0, 0.5177, 0.7648, 0.5302, 0.7648, 0.5302, 0.0, 0.5302, 0.0, 0.5302, 0.7648, 1.0, 0.7648, 1.0, 0.0, 0.5177, 0.7648, 0.5177, 0.0, 0.5, 0.0, 0.0, 0.0, 0.5302, 0.7648, 1.0, 0.7648, 1.0, 1.0, 0.5302, 1.0, 0.5177, 0.0, 0.5, 0.0, 0.5, 0.0, 0.5177, 0.0, 0.5177, 0.0, 0.5, 0.0, 0.5, 0.0, 0.5177, 0.0, 0.5177, 0.0, 0.5, 0.0, 0.5, 0.0, 0.5177, 0.0, 0.5177, 0.0, 0.5, 0.0, 0.5, 0.0, 0.5177, 0.0, 0.5302, 0.0, 0.5177, 0.0, 0.5177, 0.0, 0.5302, 0.0, 0.5302, 0.0, 0.5177, 0.0, 0.5177, 0.0, 0.5302, 0.0, 0.5302, 0.0, 0.5177, 0.0, 0.5177, 0.0, 0.5302, 0.0, 0.5302, 0.0, 0.5177, 0.0, 0.5177, 0.0, 0.5302, 0.0, 0.5302, 0.0, 0.5177, 0.0, 0.5177, 0.0, 0.5302, 0.0, 0.5177, 0.0, 0.5, 0.0, 0.5, 0.0, 0.5177, 0.0, 0.5302, 0.0, 0.5177, 0.0, 0.5177, 0.0, 0.5302, 0.0, 1.0, 0.0, 0.5302, 0.0, 0.5302, 0.0, 1.0, 0.0, 1.0, 0.0, 0.5302, 0.0, 0.5302, 0.0, 1.0, 0.0, 1.0, 0.0, 0.5302, 0.0, 0.5302, 0.0, 1.0, 0.0, 1.0, 0.0, 0.5302, 0.0, 0.5302, 0.0, 1.0, 0.0, 1.0, 0.0, 0.5302, 0.0, 0.5302, 0.0, 1.0, 0.0, 1.0, 0.0, 0.5302, 0.0, 0.5302, 0.0, 1.0, 0.0, 0.5177, 0.7648, 0.5302, 0.7648, 0.5302, 1.0, 0.5177, 1.0, 1.0, 0.0, 1.0, 0.0, 1.0, 0.0, 1.0, 0.0, 1.0, 0.0, 1.0, 0.0, 1.0, 0.0, 1.0, 0.0, 1.0, 0.0, 1.0, 0.0, 1.0, 0.0, 1.0, 0.0, 1.0, 0.0, 1.0, 0.0, 1.0, 0.0, 1.0, 0.0, 1.0, 0.0, 1.0, 0.0, 1.0, 0.0, 1.0, 0.0, 1.0, 0.0, 1.0, 0.0, 1.0, 0.0, 1.0, 0.0, 1.0, 0.0, 1.0, 0.0, 1.0, 0.0, 1.0, 0.0, 1.0, 0.0, 0.5177, 0.0, 0.5302, 0.0, 0.5302, 0.7648, 0.5177, 0.7648, 0.5302, 0.0, 1.0, 0.0, 1.0, 0.7648, 0.5302, 0.7648, 0.5177, 0.7648, 0.0, 0.0, 0.5, 0.0, 0.5177, 0.0, 1.0, 1.0, 1.0, 0.7648, 1.0, 0.7648, 1.0, 1.0, 1.0, 0.0, 1.0, 0.0, 1.0, 0.0, 1.0, 0.0, 0.5177, 1.0, 0.5302, 1.0, 0.5302, 1.0, 0.5177, 1.0, 0.5177, 0.7648, 0.5177, 1.0, 0.5177, 1.0, 0.5177, 0.7648, 0.5177, 0.0, 0.5, 0.0, 0.5, 0.0, 0.5177, 0.0, 0.5177, 0.0, 0.5177, 0.0, 0.5177, 0.0, 0.5177, 0.0, 1.0, 0.0, 1.0, 0.0, 1.0, 0.0, 1.0, 0.0, 1.0, 0.0, 0.5302, 0.0, 0.5302, 0.0, 1.0, 0.0, 0.5302, 1.0, 1.0, 1.0, 1.0, 1.0, 0.5302, 1.0, 0.5302, 0.0, 0.5177, 0.0, 0.5177, 0.0, 0.5302, 0.0, 1.0, 0.0, 1.0, 0.0, 1.0, 0.0, 1.0, 0.0, 1.0, 0.0, 1.0, 0.0, 1.0, 0.0, 1.0, 0.0, 1.0, 0.0, 1.0, 0.0, 1.0, 0.0, 1.0, 0.0, 1.0, 0.0, 1.0, 0.0, 1.0, 0.0, 1.0, 0.0, 1.0, 0.0, 1.0, 0.0, 1.0, 0.0, 1.0, 0.0, 1.0, 0.0, 1.0, 0.0, 1.0, 0.0, 1.0, 0.0, 1.0, 0.0, 1.0, 0.0, 1.0, 0.0, 1.0, 0.0, 1.0, 0.0, 1.0, 0.0, 1.0, 0.0, 1.0, 0.0, 1.0, 0.0, 1.0, 0.0, 1.0, 0.0, 1.0, 0.0, 1.0, 0.7648, 1.0, 0.0, 1.0, 0.0, 1.0, 0.7648, 0.0, 0.0, 0.5177, 0.7648, 0.5177, 0.7648, 0.0, 0.0, 1.0, 0.7648, 1.0, 1.0, 1.0, 1.0, 1.0, 0.7648, 1.0, 0.0, 1.0, 0.0, 1.0, 0.0, 1.0, 0.0, 0.5302, 1.0, 0.5177, 1.0, 0.5177, 1.0, 0.5302, 1.0, 0.5177, 1.0, 0.5177, 0.7648, 0.5177, 0.7648, 0.5177, 1.0, 0.5, 0.0, 0.5177, 0.0, 0.5177, 0.0, 0.5, 0.0, 0.5177, 0.0, 0.5177, 0.0, 0.5177, 0.0, 0.5177, 0.0, 1.0, 0.0, 1.0, 0.0, 1.0, 0.0, 1.0, 0.0, 0.5302, 0.0, 1.0, 0.0, 1.0, 0.0, 0.5302, 0.0, 1.0, 1.0, 0.5302, 1.0, 0.5302, 1.0, 1.0, 1.0, 0.5177, 0.0, 0.5302, 0.0, 0.5302, 0.0, 0.5177, 0.0, 1.0, 0.0, 1.0, 0.0, 1.0, 0.0, 1.0, 0.0, 1.0, 0.0, 1.0, 0.0, 1.0, 0.0, 1.0, 0.0, 1.0, 0.0, 1.0, 0.0, 1.0, 0.0, 1.0, 0.0, 1.0, 0.0, 1.0, 0.0, 1.0, 0.0, 1.0, 0.0, 1.0, 0.0, 1.0, 0.0, 1.0, 0.0, 1.0, 0.0, 1.0, 0.0, 1.0, 0.0, 1.0, 0.0, 1.0, 0.0, 1.0, 0.0, 1.0, 0.0, 1.0, 0.0, 1.0, 0.0, 1.0, 0.0, 1.0, 0.0, 1.0, 0.0, 1.0, 0.0, 1.0, 0.0, 1.0, 0.0, 1.0, 0.0, 1.0, 0.0, 1.0, 0.0, 1.0, 0.7648, 1.0, 0.7648, 1.0, 0.0, 0.5177, 0.7648, 0.0, 0.0, 0.0, 0.0, 0.5177, 0.7648])
me_plane_001.materials.append(mat_white)
me_plane_001.use_remesh_fix_poles = True
me_plane_001.use_remesh_preserve_attributes = False
me_plane_001.use_mirror_vertex_groups = False
me_plane_001.update()

# ---- objects
ob_cube = bpy.data.objects.new('Cube', me_cube)
ob_light = bpy.data.objects.new('Light', light_light)
ob_camera = bpy.data.objects.new('Camera', cam_camera)
ob_cube_001 = bpy.data.objects.new('Cube.001', me_cube)
ob_cam_360 = bpy.data.objects.new('Cam 360', cam_cam_360)
ob_cube_003 = bpy.data.objects.new('Cube.003', me_cube_001)
ob_cube_004 = bpy.data.objects.new('Cube.004', me_cube_002)
ob_cube_005 = bpy.data.objects.new('Cube.005', me_cube_003)
ob_cube_006 = bpy.data.objects.new('Cube.006', me_cube_004)
ob_cube_002 = bpy.data.objects.new('Cube.002', me_cube)
ob_cam_360_001 = bpy.data.objects.new('Cam 360.001', cam_cam_360_001)
ob_cube_007 = bpy.data.objects.new('Cube.007', me_cube)
ob_cube_008 = bpy.data.objects.new('Cube.008', me_cube_001)
ob_cube_009 = bpy.data.objects.new('Cube.009', me_cube_002)
ob_cube_010 = bpy.data.objects.new('Cube.010', me_cube_003)
ob_cube_011 = bpy.data.objects.new('Cube.011', me_cube_004)
ob_cam_360_002 = bpy.data.objects.new('Cam 360.002', cam_cam_360_002)
ob_cube_012 = bpy.data.objects.new('Cube.012', me_cube)
ob_cube_013 = bpy.data.objects.new('Cube.013', me_cube_001)
ob_cube_014 = bpy.data.objects.new('Cube.014', me_cube_002)
ob_cube_015 = bpy.data.objects.new('Cube.015', me_cube_003)
ob_cube_016 = bpy.data.objects.new('Cube.016', me_cube_004)
ob_cam_360_003 = bpy.data.objects.new('Cam 360.003', cam_cam_360_003)
ob_cube_017 = bpy.data.objects.new('Cube.017', me_cube)
ob_cube_018 = bpy.data.objects.new('Cube.018', me_cube_001)
ob_cube_019 = bpy.data.objects.new('Cube.019', me_cube_002)
ob_cube_020 = bpy.data.objects.new('Cube.020', me_cube_003)
ob_cube_021 = bpy.data.objects.new('Cube.021', me_cube_004)
ob_cam_360_004 = bpy.data.objects.new('Cam 360.004', cam_cam_360_004)
ob_cam_360_005 = bpy.data.objects.new('Cam 360.005', cam_cam_360_005)
ob_fuselage = bpy.data.objects.new('Fuselage', me_cube_005)
ob_rudder = bpy.data.objects.new('Rudder', me_plane_005)
ob_tail = bpy.data.objects.new('Tail', me_cube_008)
ob_wings = bpy.data.objects.new('Wings', me_plane_001)
ob_fuselage_001 = bpy.data.objects.new('Fuselage.001', me_cube_005)
ob_rudder_001 = bpy.data.objects.new('Rudder.001', me_plane_005)
ob_tail_001 = bpy.data.objects.new('Tail.001', me_cube_008)
ob_wings_001 = bpy.data.objects.new('Wings.001', me_plane_001)
ob_cam_360_006 = bpy.data.objects.new('Cam 360.006', cam_cam_360_006)

# ---- transforms, parenting, visibility, modifiers, constraints
ob_cube.location = (0.0, 0.0, 0.0)
ob_cube.lock_rotations_4d = False
ob_cube.empty_display_type = 'ARROWS'
ob_cube.lineart.crease_threshold = 0.0
ob_light.location = (4.076, 1.005, 5.904)
ob_light.rotation_euler = (0.6503, 0.05522, 1.866)
ob_light.lock_rotations_4d = False
ob_light.empty_display_type = 'ARROWS'
ob_light.color = (0.0, 0.0, 0.0, 0.0)
ob_light.lineart.crease_threshold = 0.0
ob_camera.location = (7.359, -6.926, 4.958)
ob_camera.rotation_euler = (1.109, 0.0, 0.8149)
ob_camera.lock_rotations_4d = False
ob_camera.empty_display_type = 'ARROWS'
ob_camera.color = (0.0, 0.0, 0.0, 0.0)
ob_camera.display_type = 'WIRE'
ob_camera.lineart.crease_threshold = 0.0
ob_cube_001.location = (0.0, 0.0, 0.0)
ob_cube_001.lock_rotations_4d = False
ob_cube_001.empty_display_type = 'ARROWS'
ob_cube_001.lineart.crease_threshold = 0.0
ob_cam_360.location = (-1.545, -4.756, 31.58)
ob_cam_360.rotation_euler = (0.1571, 0.0, 5.969)
ob_cam_360.lineart.crease_threshold = 0.0
ob_cube_003.location = (0.0, 0.0, 0.0)
ob_cube_003.lock_rotations_4d = False
ob_cube_003.empty_display_type = 'ARROWS'
ob_cube_003.lineart.crease_threshold = 0.0
ob_cube_004.location = (4.177, 2.412, 2.749)
ob_cube_004.lock_rotations_4d = False
ob_cube_004.empty_display_type = 'ARROWS'
ob_cube_004.lineart.crease_threshold = 0.0
ob_cube_005.location = (0.9492, 0.4868, 0.425)
ob_cube_005.lock_rotations_4d = False
ob_cube_005.empty_display_type = 'ARROWS'
ob_cube_005.lineart.crease_threshold = 0.0
ob_cube_006.location = (-2.558, 0.6613, 5.267)
ob_cube_006.lock_rotations_4d = False
ob_cube_006.empty_display_type = 'ARROWS'
ob_cube_006.lineart.crease_threshold = 0.0
ob_cube_002.location = (0.0, 0.0, 0.0)
ob_cube_002.lock_rotations_4d = False
ob_cube_002.empty_display_type = 'ARROWS'
ob_cube_002.lineart.crease_threshold = 0.0
ob_cam_360_001.location = (0.0, 0.0, 0.0)
ob_cam_360_001.lineart.crease_threshold = 0.0
ob_cube_007.location = (0.0, 0.0, 0.0)
ob_cube_007.lock_rotations_4d = False
ob_cube_007.empty_display_type = 'ARROWS'
ob_cube_007.lineart.crease_threshold = 0.0
ob_cube_008.location = (0.0, 0.0, 0.0)
ob_cube_008.lock_rotations_4d = False
ob_cube_008.empty_display_type = 'ARROWS'
ob_cube_008.lineart.crease_threshold = 0.0
ob_cube_009.location = (4.177, 2.412, 2.749)
ob_cube_009.lock_rotations_4d = False
ob_cube_009.empty_display_type = 'ARROWS'
ob_cube_009.lineart.crease_threshold = 0.0
ob_cube_010.location = (0.9492, 0.4868, 0.425)
ob_cube_010.lock_rotations_4d = False
ob_cube_010.empty_display_type = 'ARROWS'
ob_cube_010.lineart.crease_threshold = 0.0
ob_cube_011.location = (-2.558, 0.6613, 5.267)
ob_cube_011.lock_rotations_4d = False
ob_cube_011.empty_display_type = 'ARROWS'
ob_cube_011.lineart.crease_threshold = 0.0
ob_cam_360_002.location = (0.0, 0.0, 0.0)
ob_cam_360_002.lineart.crease_threshold = 0.0
ob_cube_012.location = (0.0, 0.0, 0.0)
ob_cube_012.lock_rotations_4d = False
ob_cube_012.empty_display_type = 'ARROWS'
ob_cube_012.lineart.crease_threshold = 0.0
ob_cube_013.location = (0.0, 0.0, 0.0)
ob_cube_013.lock_rotations_4d = False
ob_cube_013.empty_display_type = 'ARROWS'
ob_cube_013.lineart.crease_threshold = 0.0
ob_cube_014.location = (4.177, 2.412, 2.749)
ob_cube_014.lock_rotations_4d = False
ob_cube_014.empty_display_type = 'ARROWS'
ob_cube_014.lineart.crease_threshold = 0.0
ob_cube_015.location = (0.9492, 0.4868, 0.425)
ob_cube_015.lock_rotations_4d = False
ob_cube_015.empty_display_type = 'ARROWS'
ob_cube_015.lineart.crease_threshold = 0.0
ob_cube_016.location = (-2.558, 0.6613, 5.267)
ob_cube_016.lock_rotations_4d = False
ob_cube_016.empty_display_type = 'ARROWS'
ob_cube_016.lineart.crease_threshold = 0.0
ob_cam_360_003.location = (0.0, 0.0, 0.0)
ob_cam_360_003.lineart.crease_threshold = 0.0
ob_cube_017.location = (0.0, 0.0, 0.0)
ob_cube_017.lock_rotations_4d = False
ob_cube_017.empty_display_type = 'ARROWS'
ob_cube_017.lineart.crease_threshold = 0.0
ob_cube_018.location = (0.0, 0.0, 0.0)
ob_cube_018.lock_rotations_4d = False
ob_cube_018.empty_display_type = 'ARROWS'
ob_cube_018.lineart.crease_threshold = 0.0
ob_cube_019.location = (4.177, 2.412, 2.749)
ob_cube_019.lock_rotations_4d = False
ob_cube_019.empty_display_type = 'ARROWS'
ob_cube_019.lineart.crease_threshold = 0.0
ob_cube_020.location = (0.9492, 0.4868, 0.425)
ob_cube_020.lock_rotations_4d = False
ob_cube_020.empty_display_type = 'ARROWS'
ob_cube_020.lineart.crease_threshold = 0.0
ob_cube_021.location = (-2.558, 0.6613, 5.267)
ob_cube_021.lock_rotations_4d = False
ob_cube_021.empty_display_type = 'ARROWS'
ob_cube_021.lineart.crease_threshold = 0.0
ob_cam_360_004.location = (0.0, 0.0, 0.0)
ob_cam_360_004.lineart.crease_threshold = 0.0
ob_cam_360_005.location = (-9.712, -10.79, -28.49)
ob_cam_360_005.rotation_euler = (2.67, 0.0, 5.55)
ob_cam_360_005.lineart.crease_threshold = 0.0
ob_fuselage.location = (0.0, 0.0, 0.0)
ob_fuselage.lineart.crease_threshold = 0.0
ob_rudder.parent = ob_tail
ob_rudder.matrix_parent_inverse = Matrix(((1.0, -0.0, 0.0, -3.032e-09), (-0.0, 1.0, -0.0, -0.7151), (0.0, -0.0, 1.0, -0.01218), (-0.0, 0.0, -0.0, 1.0)))
ob_rudder.location = (0.002882, 0.8566, 0.09975)
ob_rudder.lineart.crease_threshold = 0.0
ob_tail.parent = ob_fuselage
ob_tail.location = (3.032e-09, 0.7151, 0.01218)
ob_tail.lineart.crease_threshold = 0.0
ob_wings.parent = ob_fuselage
ob_wings.location = (3.355e-19, -0.02154, 0.1096)
ob_wings.lineart.crease_threshold = 0.0
ob_fuselage_001.location = (0.0, 0.0, 0.0)
ob_fuselage_001.lineart.crease_threshold = 0.0
ob_rudder_001.parent = ob_tail
ob_rudder_001.matrix_parent_inverse = Matrix(((1.0, -0.0, 0.0, -3.032e-09), (-0.0, 1.0, -0.0, -0.7151), (0.0, -0.0, 1.0, -0.01218), (-0.0, 0.0, -0.0, 1.0)))
ob_rudder_001.location = (0.002882, 0.8566, 0.09975)
ob_rudder_001.lineart.crease_threshold = 0.0
ob_tail_001.parent = ob_fuselage
ob_tail_001.location = (3.032e-09, 0.7151, 0.01218)
ob_tail_001.lineart.crease_threshold = 0.0
ob_wings_001.parent = ob_fuselage
ob_wings_001.location = (3.355e-19, -0.02154, 0.1096)
ob_wings_001.lineart.crease_threshold = 0.0
ob_cam_360_006.location = (2.129, -4.525, -31.58)
ob_cam_360_006.rotation_euler = (2.985, 0.0, 0.4398)
ob_cam_360_006.lineart.crease_threshold = 0.0

# ---- collection membership
col_collection.objects.link(ob_cube)
col_collection.objects.link(ob_light)
col_collection.objects.link(ob_camera)
col_output.objects.link(ob_cube_001)
col_output.objects.link(ob_cam_360)
col_output.objects.link(ob_cube_003)
col_output.objects.link(ob_cube_004)
col_output.objects.link(ob_cube_005)
col_output.objects.link(ob_cube_006)
col_output_001.objects.link(ob_cube_002)
col_output_001.objects.link(ob_cam_360_001)
col_output_002.objects.link(ob_cube_007)
col_output_002.objects.link(ob_cube_008)
col_output_002.objects.link(ob_cube_009)
col_output_002.objects.link(ob_cube_010)
col_output_002.objects.link(ob_cube_011)
col_output_002.objects.link(ob_cam_360_002)
col_output_003.objects.link(ob_cube_012)
col_output_003.objects.link(ob_cube_013)
col_output_003.objects.link(ob_cube_014)
col_output_003.objects.link(ob_cube_015)
col_output_003.objects.link(ob_cube_016)
col_output_003.objects.link(ob_cam_360_003)
col_output_004.objects.link(ob_cube_017)
col_output_004.objects.link(ob_cube_018)
col_output_004.objects.link(ob_cube_019)
col_output_004.objects.link(ob_cube_020)
col_output_004.objects.link(ob_cube_021)
col_output_004.objects.link(ob_cam_360_004)
col_output_005.objects.link(ob_cam_360_005)
col_target.objects.link(ob_fuselage)
col_target.objects.link(ob_rudder)
col_target.objects.link(ob_tail)
col_target.objects.link(ob_wings)
col_output_006.objects.link(ob_fuselage_001)
col_output_006.objects.link(ob_rudder_001)
col_output_006.objects.link(ob_tail_001)
col_output_006.objects.link(ob_wings_001)
col_output_006.objects.link(ob_cam_360_006)
def _layer_coll(name, lc=None):
    lc = lc or bpy.context.view_layer.layer_collection
    for c in lc.children:
        if c.name == name: return c
        r = _layer_coll(name, c)
        if r: return r
_layer_coll('Collection').exclude = True
_layer_coll('Output').exclude = True
_layer_coll('Output.001').exclude = True
_layer_coll('Output.002').exclude = True
_layer_coll('Output.003').exclude = True
_layer_coll('Output.004').exclude = True
_layer_coll('Output.005').exclude = True
_layer_coll('Target').exclude = True

# ---- scene / render settings (as saved in the file)
scene.camera = ob_cam_360_006
scene.frame_start = 1; scene.frame_end = 250; scene.frame_set(1)
scene.render.engine = 'BLENDER_EEVEE_NEXT'
scene.render.resolution_x = 4
scene.render.resolution_y = 4
scene.render.dither_intensity = 0.0
scene.render.filter_size = 0.0
scene.cycles.use_denoising = False
scene.cycles.samples = 128
scene.cycles.sampling_pattern = 'TABULATED_SOBOL'
scene.cycles.use_adaptive_sampling = False
scene.cycles.use_light_tree = False
scene.eevee.taa_samples = 0
scene.eevee.taa_render_samples = 1
scene.view_settings.view_transform = 'Standard'
bpy.context.view_layer.update()
